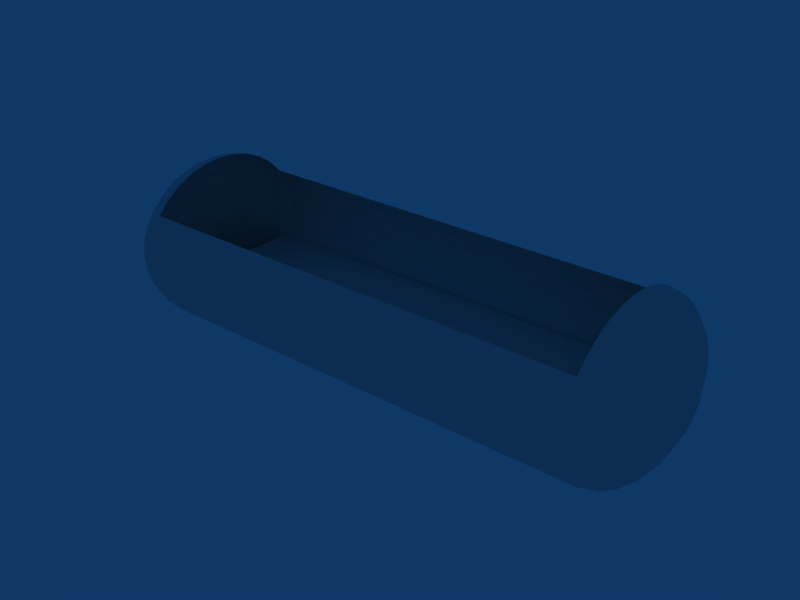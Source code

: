 # Source: BOATcanoe2.blend  (saved by Blender 2.43.0; exported with 4.5.12 LTS)
import bpy
from mathutils import Matrix  # noqa: F401  (used for matrix-valued properties, if any)

bpy.ops.wm.read_factory_settings(use_empty=True)
scene = bpy.context.scene
scene.name = 'Scene'

# ---- collections
col_collection_1 = bpy.data.collections.new('Collection 1'); scene.collection.children.link(col_collection_1)

# ---- world
world_world = bpy.data.worlds.new('World'); scene.world = world_world
world_world.color = (0.05656, 0.2208, 0.4)
world_world.use_sun_shadow = False
world_world.sun_shadow_jitter_overblur = 0.0
world_world.cycles.sampling_method = 'MANUAL'
world_world.cycles.sample_map_resolution = 256

# ---- meshes
me_plane = bpy.data.meshes.new('Plane')
me_plane.from_pydata([(1.0, 1.0, 0.0), (1.0, -1.0, 0.0), (-1.0, -1.0, 0.0), (-1.0, 1.0, 0.0)], [], [(0, 3, 2, 1)])
_uv = me_plane.uv_layers.new(name='UVTex')
_uv.uv.foreach_set('vector', [0.5027, 0.01831, 0.9786, 0.01831, 0.9786, 0.9879, 0.5027, 0.9879])
_ca = me_plane.color_attributes.new('Col', 'BYTE_COLOR', 'CORNER')
_ca.data.foreach_set('color', [1.0, 1.0, 1.0, 1.0, 1.0, 1.0, 1.0, 1.0, 1.0, 1.0, 1.0, 1.0, 1.0, 1.0, 1.0, 1.0])
me_plane.use_remesh_preserve_volume = False
me_plane.use_remesh_preserve_attributes = False
me_plane.use_mirror_vertex_groups = False
me_plane.update()
me_sphere = bpy.data.meshes.new('Sphere')
me_sphere.from_pydata([(0.3941, 4.613, 0.9808), (0.7731, 4.613, 0.9239), (0.3641, 4.688, -0.9808), (0.7143, 4.759, -0.9239), (1.037, 4.826, -0.8315), (1.32, 4.884, -0.7071), (1.552, 4.931, -0.5556), (1.724, 4.966, -0.3827), (1.831, 4.988, -0.1951), (1.867, 4.996, 5.96e-08), (1.831, 4.988, 0.1951), (1.724, 4.966, 0.3827), (1.552, 4.931, 0.5556), (1.32, 4.884, 0.7071), (1.037, 4.826, 0.8315), (0.7143, 4.759, 0.9239), (0.3641, 4.688, 0.9808), (0.2787, 4.751, 0.9808), (0.5467, 4.884, 0.9239), (0.7937, 5.006, 0.8315), (1.01, 5.113, 0.7071), (1.188, 5.201, 0.5556), (1.32, 5.266, 0.3827), (1.401, 5.306, 0.1951), (1.429, 5.32, 5.96e-08), (1.401, 5.306, -0.1951), (1.32, 5.266, -0.3827), (1.188, 5.201, -0.5556), (1.01, 5.113, -0.7071), (0.7937, 5.006, -0.8315), (0.5467, 4.884, -0.9239), (0.2787, 4.751, -0.9808), (-1.332e-06, 4.613, -1.0), (0.1508, 4.793, -0.9808), (0.2959, 4.966, -0.9239), (0.4295, 5.126, -0.8315), (0.5467, 5.266, -0.7071), (0.6428, 5.381, -0.5556), (0.7143, 5.466, -0.3827), (0.7583, 5.519, -0.1951), (0.7731, 5.537, 5.96e-08), (0.7583, 5.519, 0.1951), (0.7143, 5.466, 0.3827), (0.6428, 5.381, 0.5556), (0.5467, 5.266, 0.7071), (0.4295, 5.126, 0.8315), (0.2959, 4.966, 0.9239), (0.1508, 4.793, 0.9808), (-1.101e-06, 4.808, 0.9808), (-1.096e-06, 4.996, 0.9239), (-1.103e-06, 5.168, 0.8315), (-1.121e-06, 5.32, 0.7071), (-1.081e-06, 5.444, 0.5556), (-1.129e-06, 5.537, 0.3827), (-1.185e-06, 5.594, 0.1951), (-1.146e-06, 5.613, 5.96e-08), (-1.12e-06, 5.594, -0.1951), (-1.018e-06, 5.537, -0.3827), (-1.081e-06, 5.444, -0.5556), (-1.121e-06, 5.32, -0.7071), (-1.066e-06, 5.168, -0.8315), (-1.092e-06, 4.996, -0.9239), (-1.106e-06, 4.808, -0.9808), (-0.1508, 4.793, -0.9808), (-0.2959, 4.966, -0.9239), (-0.4295, 5.126, -0.8315), (-0.5467, 5.266, -0.7071), (-0.6428, 5.381, -0.5556), (-0.7143, 5.466, -0.3827), (-0.7583, 5.519, -0.1951), (-0.7731, 5.537, 5.96e-08), (-0.7583, 5.519, 0.1951), (-0.7143, 5.466, 0.3827), (-0.6428, 5.381, 0.5556), (-0.5467, 5.266, 0.7071), (-0.4295, 5.126, 0.8315), (-0.2959, 4.966, 0.9239), (-0.1508, 4.793, 0.9808), (-0.2787, 4.751, 0.9808), (-0.5467, 4.884, 0.9239), (-0.7937, 5.006, 0.8315), (-1.01, 5.113, 0.7071), (-1.188, 5.201, 0.5556), (-1.32, 5.266, 0.3827), (-1.401, 5.306, 0.1951), (-1.429, 5.32, 5.96e-08), (-1.401, 5.306, -0.1951), (-1.32, 5.266, -0.3827), (-1.188, 5.201, -0.5556), (-1.01, 5.113, -0.7071), (-0.7937, 5.006, -0.8315), (-0.5467, 4.884, -0.9239), (-0.2787, 4.751, -0.9808), (-0.3641, 4.688, -0.9808), (-0.7143, 4.759, -0.9239), (-1.037, 4.826, -0.8315), (-1.32, 4.884, -0.7071), (-1.552, 4.931, -0.5556), (-1.724, 4.966, -0.3827), (-1.831, 4.988, -0.1951), (-1.867, 4.996, 5.96e-08), (-1.831, 4.988, 0.1951), (-1.724, 4.966, 0.3827), (-1.552, 4.931, 0.5556), (-1.32, 4.884, 0.7071), (-1.037, 4.826, 0.8315), (-0.7143, 4.759, 0.9239), (-0.3641, 4.688, 0.9808), (-0.3941, 4.613, 0.9808), (-0.7731, 4.613, 0.9239), (-1.122, 4.613, 0.8315), (-1.429, 4.613, 0.7071), (-1.68, 4.613, 0.5556), (-1.867, 4.613, 0.3827), (-1.981, 4.613, 0.1951), (-2.02, 4.613, 5.96e-08), (-1.981, 4.613, -0.1951), (-1.867, 4.613, -0.3827), (-1.68, 4.613, -0.5556), (-1.429, 4.613, -0.7071), (-1.122, 4.613, -0.8315), (-0.7731, 4.613, -0.9239), (-0.3941, 4.613, -0.9808), (-1.08e-06, 4.613, 1.0), (1.122, 4.613, 0.8315), (1.429, 4.613, 0.7071), (1.68, 4.613, 0.5556), (1.867, 4.613, 0.3827), (1.981, 4.613, 0.1951), (2.02, 4.613, 5.96e-08), (1.981, 4.613, -0.1951), (1.867, 4.613, -0.3827), (1.68, 4.613, -0.5556), (1.429, 4.613, -0.7071), (1.122, 4.613, -0.8315), (0.7731, 4.613, -0.9239), (0.3941, 4.613, -0.9808), (0.3941, -4.585, -0.9808), (0.7731, -4.585, -0.9239), (1.122, -4.585, -0.8315), (1.429, -4.585, -0.7071), (1.68, -4.585, -0.5556), (1.867, -4.585, -0.3827), (1.981, -4.585, -0.1951), (2.02, -4.585, 2.367e-07), (1.981, -4.585, 0.1951), (1.867, -4.585, 0.3827), (1.68, -4.585, 0.5556), (1.429, -4.585, 0.7071), (1.122, -4.585, 0.8315), (0.3641, -4.66, 0.9808), (0.7143, -4.732, 0.9239), (1.037, -4.798, 0.8315), (1.32, -4.856, 0.7071), (1.552, -4.903, 0.5556), (1.724, -4.939, 0.3827), (1.831, -4.961, 0.1951), (1.867, -4.968, 2.367e-07), (1.831, -4.961, -0.1951), (1.724, -4.939, -0.3827), (1.552, -4.903, -0.5556), (1.32, -4.856, -0.7071), (1.037, -4.798, -0.8315), (0.7143, -4.732, -0.9239), (0.3641, -4.66, -0.9808), (0.2787, -4.723, -0.9808), (0.5467, -4.856, -0.9239), (0.7937, -4.978, -0.8315), (1.01, -5.085, -0.7071), (1.188, -5.173, -0.5556), (1.32, -5.239, -0.3827), (1.401, -5.279, -0.1951), (1.429, -5.292, 2.367e-07), (1.401, -5.279, 0.1951), (1.32, -5.239, 0.3827), (1.188, -5.173, 0.5556), (1.01, -5.085, 0.7071), (0.7937, -4.978, 0.8315), (0.5467, -4.856, 0.9239), (0.2787, -4.723, 0.9808), (0.1508, -4.766, 0.9808), (0.2959, -4.939, 0.9239), (0.4295, -5.099, 0.8315), (0.5467, -5.239, 0.7071), (0.6428, -5.353, 0.5556), (0.7143, -5.439, 0.3827), (0.7583, -5.491, 0.1951), (0.7731, -5.509, 2.367e-07), (0.7583, -5.491, -0.1951), (0.7143, -5.439, -0.3827), (0.6428, -5.353, -0.5556), (0.5467, -5.239, -0.7071), (0.4295, -5.099, -0.8315), (0.2959, -4.939, -0.9239), (0.1508, -4.766, -0.9808), (3.342e-06, -4.78, -0.9808), (3.321e-06, -4.968, -0.9239), (3.328e-06, -5.141, -0.8315), (3.438e-06, -5.292, -0.7071), (3.333e-06, -5.417, -0.5556), (3.335e-06, -5.509, -0.3827), (3.447e-06, -5.566, -0.1951), (3.427e-06, -5.585, 2.367e-07), (3.447e-06, -5.566, 0.1951), (3.447e-06, -5.509, 0.3827), (3.333e-06, -5.417, 0.5556), (3.438e-06, -5.292, 0.7071), (3.345e-06, -5.141, 0.8315), (3.404e-06, -4.968, 0.9239), (3.365e-06, -4.78, 0.9808), (-0.1508, -4.766, 0.9808), (-0.2959, -4.939, 0.9239), (-0.4295, -5.099, 0.8315), (-0.5467, -5.239, 0.7071), (-0.6428, -5.353, 0.5556), (-0.7143, -5.439, 0.3827), (-0.7583, -5.491, 0.1951), (-0.7731, -5.509, 2.367e-07), (-0.7583, -5.491, -0.1951), (-0.7143, -5.439, -0.3827), (-0.6428, -5.353, -0.5556), (-0.5467, -5.239, -0.7071), (-0.4295, -5.099, -0.8315), (-0.2959, -4.939, -0.9239), (-0.1508, -4.766, -0.9808), (-0.2787, -4.723, -0.9808), (-0.5467, -4.856, -0.9239), (-0.7937, -4.978, -0.8315), (-1.01, -5.085, -0.7071), (-1.188, -5.173, -0.5556), (-1.32, -5.239, -0.3827), (-1.401, -5.279, -0.1951), (-1.429, -5.292, 2.367e-07), (-1.401, -5.279, 0.1951), (-1.32, -5.239, 0.3827), (-1.188, -5.173, 0.5556), (-1.01, -5.085, 0.7071), (-0.7937, -4.978, 0.8315), (-0.5467, -4.856, 0.9239), (-0.2787, -4.723, 0.9808), (3.323e-06, -4.585, 1.0), (-0.3641, -4.66, 0.9808), (-0.7143, -4.732, 0.9239), (-1.037, -4.798, 0.8315), (-1.32, -4.856, 0.7071), (-1.552, -4.903, 0.5556), (-1.724, -4.939, 0.3827), (-1.831, -4.961, 0.1951), (-1.867, -4.968, 2.367e-07), (-1.831, -4.961, -0.1951), (-1.724, -4.939, -0.3827), (-1.552, -4.903, -0.5556), (-1.32, -4.856, -0.7071), (-1.037, -4.798, -0.8315), (-0.7143, -4.732, -0.9239), (-0.3641, -4.66, -0.9808), (-0.3941, -4.585, -0.9808), (-0.7731, -4.585, -0.9239), (-1.122, -4.585, -0.8315), (-1.429, -4.585, -0.7071), (-1.68, -4.585, -0.5556), (-1.867, -4.585, -0.3827), (-1.981, -4.585, -0.1951), (-2.02, -4.585, 2.367e-07), (-1.981, -4.585, 0.1951), (-1.867, -4.585, 0.3827), (-1.68, -4.585, 0.5556), (-1.429, -4.585, 0.7071), (-1.122, -4.585, 0.8315), (-0.7731, -4.585, 0.9239), (-0.3941, -4.585, 0.9808), (3.071e-06, -4.585, -1.0), (0.7731, -4.585, 0.9239), (0.3941, -4.585, 0.9808)], [], [(32, 2, 136), (136, 2, 3, 135), (135, 3, 4, 134), (134, 4, 5, 133), (133, 5, 6, 132), (132, 6, 7, 131), (131, 7, 8, 130), (130, 8, 9, 129), (129, 9, 10, 128), (128, 10, 11, 127), (127, 11, 12, 126), (126, 12, 13, 125), (125, 13, 14, 124), (124, 14, 15, 1), (16, 0, 1, 15), (0, 16, 123), (16, 17, 123), (15, 18, 17, 16), (14, 19, 18, 15), (13, 20, 19, 14), (12, 21, 20, 13), (11, 22, 21, 12), (10, 23, 22, 11), (9, 24, 23, 10), (8, 25, 24, 9), (7, 26, 25, 8), (6, 27, 26, 7), (5, 28, 27, 6), (4, 29, 28, 5), (3, 30, 29, 4), (2, 31, 30, 3), (32, 31, 2), (32, 33, 31), (31, 33, 34, 30), (30, 34, 35, 29), (29, 35, 36, 28), (28, 36, 37, 27), (27, 37, 38, 26), (26, 38, 39, 25), (25, 39, 40, 24), (24, 40, 41, 23), (23, 41, 42, 22), (22, 42, 43, 21), (21, 43, 44, 20), (20, 44, 45, 19), (19, 45, 46, 18), (18, 46, 47, 17), (17, 47, 123), (47, 48, 123), (46, 49, 48, 47), (45, 50, 49, 46), (44, 51, 50, 45), (43, 52, 51, 44), (42, 53, 52, 43), (41, 54, 53, 42), (40, 55, 54, 41), (39, 56, 55, 40), (38, 57, 56, 39), (37, 58, 57, 38), (36, 59, 58, 37), (35, 60, 59, 36), (34, 61, 60, 35), (33, 62, 61, 34), (32, 62, 33), (32, 63, 62), (62, 63, 64, 61), (61, 64, 65, 60), (60, 65, 66, 59), (59, 66, 67, 58), (58, 67, 68, 57), (57, 68, 69, 56), (56, 69, 70, 55), (55, 70, 71, 54), (54, 71, 72, 53), (53, 72, 73, 52), (52, 73, 74, 51), (51, 74, 75, 50), (50, 75, 76, 49), (49, 76, 77, 48), (48, 77, 123), (77, 78, 123), (76, 79, 78, 77), (75, 80, 79, 76), (74, 81, 80, 75), (73, 82, 81, 74), (72, 83, 82, 73), (71, 84, 83, 72), (70, 85, 84, 71), (69, 86, 85, 70), (68, 87, 86, 69), (67, 88, 87, 68), (66, 89, 88, 67), (65, 90, 89, 66), (64, 91, 90, 65), (63, 92, 91, 64), (32, 92, 63), (32, 93, 92), (92, 93, 94, 91), (91, 94, 95, 90), (90, 95, 96, 89), (89, 96, 97, 88), (88, 97, 98, 87), (87, 98, 99, 86), (86, 99, 100, 85), (85, 100, 101, 84), (84, 101, 102, 83), (83, 102, 103, 82), (82, 103, 104, 81), (81, 104, 105, 80), (80, 105, 106, 79), (79, 106, 107, 78), (78, 107, 123), (107, 108, 123), (106, 109, 108, 107), (105, 110, 109, 106), (104, 111, 110, 105), (103, 112, 111, 104), (102, 113, 112, 103), (101, 114, 113, 102), (100, 115, 114, 101), (99, 116, 115, 100), (98, 117, 116, 99), (97, 118, 117, 98), (96, 119, 118, 97), (95, 120, 119, 96), (94, 121, 120, 95), (93, 122, 121, 94), (32, 122, 93), (122, 32, 271, 256), (32, 136, 137, 271), (136, 135, 138, 137), (135, 134, 139, 138), (134, 133, 140, 139), (133, 132, 141, 140), (132, 131, 142, 141), (131, 130, 143, 142), (130, 129, 144, 143), (129, 128, 145, 144), (128, 127, 146, 145), (127, 126, 147, 146), (121, 122, 256, 257), (120, 121, 257, 258), (119, 120, 258, 259), (118, 119, 259, 260), (117, 118, 260, 261), (116, 117, 261, 262), (115, 116, 262, 263), (114, 115, 263, 264), (113, 114, 264, 265), (112, 113, 265, 266), (271, 255, 256), (256, 255, 254, 257), (257, 254, 253, 258), (258, 253, 252, 259), (259, 252, 251, 260), (260, 251, 250, 261), (261, 250, 249, 262), (262, 249, 248, 263), (263, 248, 247, 264), (264, 247, 246, 265), (265, 246, 245, 266), (266, 245, 244, 267), (267, 244, 243, 268), (268, 243, 242, 269), (269, 242, 241, 270), (270, 241, 240), (241, 239, 240), (242, 238, 239, 241), (243, 237, 238, 242), (244, 236, 237, 243), (245, 235, 236, 244), (246, 234, 235, 245), (247, 233, 234, 246), (248, 232, 233, 247), (249, 231, 232, 248), (250, 230, 231, 249), (251, 229, 230, 250), (252, 228, 229, 251), (253, 227, 228, 252), (254, 226, 227, 253), (255, 225, 226, 254), (271, 225, 255), (271, 224, 225), (225, 224, 223, 226), (226, 223, 222, 227), (227, 222, 221, 228), (228, 221, 220, 229), (229, 220, 219, 230), (230, 219, 218, 231), (231, 218, 217, 232), (232, 217, 216, 233), (233, 216, 215, 234), (234, 215, 214, 235), (235, 214, 213, 236), (236, 213, 212, 237), (237, 212, 211, 238), (238, 211, 210, 239), (239, 210, 240), (210, 209, 240), (211, 208, 209, 210), (212, 207, 208, 211), (213, 206, 207, 212), (214, 205, 206, 213), (215, 204, 205, 214), (216, 203, 204, 215), (217, 202, 203, 216), (218, 201, 202, 217), (219, 200, 201, 218), (220, 199, 200, 219), (221, 198, 199, 220), (222, 197, 198, 221), (223, 196, 197, 222), (224, 195, 196, 223), (271, 195, 224), (271, 194, 195), (195, 194, 193, 196), (196, 193, 192, 197), (197, 192, 191, 198), (198, 191, 190, 199), (199, 190, 189, 200), (200, 189, 188, 201), (201, 188, 187, 202), (202, 187, 186, 203), (203, 186, 185, 204), (204, 185, 184, 205), (205, 184, 183, 206), (206, 183, 182, 207), (207, 182, 181, 208), (208, 181, 180, 209), (209, 180, 240), (180, 179, 240), (181, 178, 179, 180), (182, 177, 178, 181), (183, 176, 177, 182), (184, 175, 176, 183), (185, 174, 175, 184), (186, 173, 174, 185), (187, 172, 173, 186), (188, 171, 172, 187), (189, 170, 171, 188), (190, 169, 170, 189), (191, 168, 169, 190), (192, 167, 168, 191), (193, 166, 167, 192), (194, 165, 166, 193), (271, 165, 194), (271, 164, 165), (165, 164, 163, 166), (166, 163, 162, 167), (167, 162, 161, 168), (168, 161, 160, 169), (169, 160, 159, 170), (170, 159, 158, 171), (171, 158, 157, 172), (172, 157, 156, 173), (173, 156, 155, 174), (174, 155, 154, 175), (175, 154, 153, 176), (176, 153, 152, 177), (177, 152, 151, 178), (178, 151, 150, 179), (179, 150, 240), (150, 273, 240), (151, 272, 273, 150), (152, 149, 272, 151), (153, 148, 149, 152), (154, 147, 148, 153), (155, 146, 147, 154), (156, 145, 146, 155), (157, 144, 145, 156), (158, 143, 144, 157), (159, 142, 143, 158), (160, 141, 142, 159), (161, 140, 141, 160), (162, 139, 140, 161), (163, 138, 139, 162), (164, 137, 138, 163), (271, 137, 164)])
_uv = me_sphere.uv_layers.new(name='UVTex')
_uv.uv.foreach_set('vector', [0.5, 0.8226, 0.5924, 0.7963, 0.6027, 0.8147, 0.6027, 0.8147, 0.5924, 0.7963, 0.6783, 0.7611, 0.7036, 0.7945, 0.7036, 0.7945, 0.6783, 0.7611, 0.7525, 0.7161, 0.797, 0.7579, 0.797, 0.7579, 0.7525, 0.7161, 0.8113, 0.6656, 0.8755, 0.7075, 0.8755, 0.7075, 0.8113, 0.6656, 0.8539, 0.6145, 0.9346, 0.6492, 0.9346, 0.6492, 0.8539, 0.6145, 0.8816, 0.5663, 0.9733, 0.5894, 0.9733, 0.5894, 0.8816, 0.5663, 0.897, 0.5217, 0.9941, 0.5327, 0.9941, 0.5327, 0.897, 0.5217, 0.9022, 0.4796, 1.0, 0.4796, 1.0, 0.4796, 0.9022, 0.4796, 0.8969, 0.4375, 0.9941, 0.4265, 0.9941, 0.4265, 0.8969, 0.4375, 0.8816, 0.393, 0.9733, 0.3698, 0.9733, 0.3698, 0.8816, 0.393, 0.8538, 0.3447, 0.9345, 0.3101, 0.9345, 0.3101, 0.8538, 0.3447, 0.8113, 0.2937, 0.8755, 0.2518, 0.8755, 0.2518, 0.8113, 0.2937, 0.7525, 0.2432, 0.797, 0.2014, 0.797, 0.2014, 0.7525, 0.2432, 0.6783, 0.1982, 0.7036, 0.1648, 0.5924, 0.163, 0.6027, 0.1446, 0.7036, 0.1648, 0.6783, 0.1982, 0.6027, 0.1446, 0.5924, 0.163, 0.5, 0.1367, 0.5924, 0.163, 0.5692, 0.1768, 0.5, 0.1367, 0.6783, 0.1982, 0.631, 0.2199, 0.5692, 0.1768, 0.5924, 0.163, 0.7525, 0.2432, 0.6827, 0.2655, 0.631, 0.2199, 0.6783, 0.1982, 0.8113, 0.2937, 0.7237, 0.3115, 0.6827, 0.2655, 0.7525, 0.2432, 0.8538, 0.3447, 0.7541, 0.3563, 0.7237, 0.3115, 0.8113, 0.2937, 0.8816, 0.393, 0.7748, 0.3991, 0.7541, 0.3563, 0.8538, 0.3447, 0.8969, 0.4375, 0.7868, 0.4399, 0.7748, 0.3991, 0.8816, 0.393, 0.9022, 0.4796, 0.7908, 0.4796, 0.7868, 0.4399, 0.8969, 0.4375, 0.897, 0.5217, 0.7868, 0.5194, 0.7908, 0.4796, 0.9022, 0.4796, 0.8816, 0.5663, 0.7748, 0.5602, 0.7868, 0.5194, 0.897, 0.5217, 0.8539, 0.6145, 0.7541, 0.603, 0.7748, 0.5602, 0.8816, 0.5663, 0.8113, 0.6656, 0.7237, 0.6478, 0.7541, 0.603, 0.8539, 0.6145, 0.7525, 0.7161, 0.6827, 0.6938, 0.7237, 0.6478, 0.8113, 0.6656, 0.6783, 0.7611, 0.631, 0.7394, 0.6827, 0.6938, 0.7525, 0.7161, 0.5924, 0.7963, 0.5692, 0.7825, 0.631, 0.7394, 0.6783, 0.7611, 0.5, 0.8226, 0.5692, 0.7825, 0.5924, 0.7963, 0.5, 0.8226, 0.5369, 0.7741, 0.5692, 0.7825, 0.5692, 0.7825, 0.5369, 0.7741, 0.5691, 0.7281, 0.631, 0.7394, 0.631, 0.7394, 0.5691, 0.7281, 0.5958, 0.6837, 0.6827, 0.6938, 0.6827, 0.6938, 0.5958, 0.6837, 0.6172, 0.6406, 0.7237, 0.6478, 0.7237, 0.6478, 0.6172, 0.6406, 0.6334, 0.5989, 0.7541, 0.603, 0.7541, 0.603, 0.6334, 0.5989, 0.6447, 0.5583, 0.7748, 0.5602, 0.7748, 0.5602, 0.6447, 0.5583, 0.6514, 0.5187, 0.7868, 0.5194, 0.7868, 0.5194, 0.6514, 0.5187, 0.6537, 0.4796, 0.7908, 0.4796, 0.7908, 0.4796, 0.6537, 0.4796, 0.6514, 0.4405, 0.7868, 0.4399, 0.7868, 0.4399, 0.6514, 0.4405, 0.6447, 0.4009, 0.7748, 0.3991, 0.7748, 0.3991, 0.6447, 0.4009, 0.6334, 0.3604, 0.7541, 0.3563, 0.7541, 0.3563, 0.6334, 0.3604, 0.6172, 0.3186, 0.7237, 0.3115, 0.7237, 0.3115, 0.6172, 0.3186, 0.5958, 0.2756, 0.6827, 0.2655, 0.6827, 0.2655, 0.5958, 0.2756, 0.569, 0.2312, 0.631, 0.2199, 0.631, 0.2199, 0.569, 0.2312, 0.5369, 0.1852, 0.5692, 0.1768, 0.5692, 0.1768, 0.5369, 0.1852, 0.5, 0.1367, 0.5369, 0.1852, 0.5, 0.1879, 0.5, 0.1367, 0.569, 0.2312, 0.5, 0.2347, 0.5, 0.1879, 0.5369, 0.1852, 0.5958, 0.2756, 0.5, 0.2787, 0.5, 0.2347, 0.569, 0.2312, 0.6172, 0.3186, 0.5, 0.3208, 0.5, 0.2787, 0.5958, 0.2756, 0.6334, 0.3604, 0.5, 0.3616, 0.5, 0.3208, 0.6172, 0.3186, 0.6447, 0.4009, 0.5, 0.4014, 0.5, 0.3616, 0.6334, 0.3604, 0.6514, 0.4405, 0.5, 0.4406, 0.5, 0.4014, 0.6447, 0.4009, 0.6537, 0.4796, 0.5, 0.4796, 0.5, 0.4406, 0.6514, 0.4405, 0.6514, 0.5187, 0.5, 0.5186, 0.5, 0.4796, 0.6537, 0.4796, 0.6447, 0.5583, 0.5, 0.5579, 0.5, 0.5186, 0.6514, 0.5187, 0.6334, 0.5989, 0.5, 0.5977, 0.5, 0.5579, 0.6447, 0.5583, 0.6172, 0.6406, 0.5, 0.6385, 0.5, 0.5977, 0.6334, 0.5989, 0.5958, 0.6837, 0.5, 0.6806, 0.5, 0.6385, 0.6172, 0.6406, 0.5691, 0.7281, 0.5, 0.7246, 0.5, 0.6806, 0.5958, 0.6837, 0.5369, 0.7741, 0.5, 0.7714, 0.5, 0.7246, 0.5691, 0.7281, 0.5, 0.8226, 0.5, 0.7714, 0.5369, 0.7741, 0.5, 0.8226, 0.4631, 0.7741, 0.5, 0.7714, 0.5, 0.7714, 0.4631, 0.7741, 0.4309, 0.7281, 0.5, 0.7246, 0.5, 0.7246, 0.4309, 0.7281, 0.4042, 0.6837, 0.5, 0.6806, 0.5, 0.6806, 0.4042, 0.6837, 0.3828, 0.6406, 0.5, 0.6385, 0.5, 0.6385, 0.3828, 0.6406, 0.3666, 0.5989, 0.5, 0.5977, 0.5, 0.5977, 0.3666, 0.5989, 0.3552, 0.5583, 0.5, 0.5579, 0.5, 0.5579, 0.3552, 0.5583, 0.3486, 0.5187, 0.5, 0.5186, 0.5, 0.5186, 0.3486, 0.5187, 0.3463, 0.4796, 0.5, 0.4796, 0.5, 0.4796, 0.3463, 0.4796, 0.3486, 0.4405, 0.5, 0.4406, 0.5, 0.4406, 0.3486, 0.4405, 0.3552, 0.4009, 0.5, 0.4014, 0.5, 0.4014, 0.3552, 0.4009, 0.3666, 0.3604, 0.5, 0.3616, 0.5, 0.3616, 0.3666, 0.3604, 0.3828, 0.3186, 0.5, 0.3208, 0.5, 0.3208, 0.3828, 0.3186, 0.4042, 0.2756, 0.5, 0.2787, 0.5, 0.2787, 0.4042, 0.2756, 0.4309, 0.2312, 0.5, 0.2347, 0.5, 0.2347, 0.4309, 0.2312, 0.4631, 0.1852, 0.5, 0.1879, 0.5, 0.1879, 0.4631, 0.1852, 0.5, 0.1367, 0.4631, 0.1852, 0.4307, 0.1768, 0.5, 0.1367, 0.4309, 0.2312, 0.369, 0.2199, 0.4307, 0.1768, 0.4631, 0.1852, 0.4042, 0.2756, 0.3173, 0.2655, 0.369, 0.2199, 0.4309, 0.2312, 0.3828, 0.3186, 0.2763, 0.3115, 0.3173, 0.2655, 0.4042, 0.2756, 0.3666, 0.3604, 0.2459, 0.3563, 0.2763, 0.3115, 0.3828, 0.3186, 0.3552, 0.4009, 0.2252, 0.3991, 0.2459, 0.3563, 0.3666, 0.3604, 0.3486, 0.4405, 0.2132, 0.4399, 0.2252, 0.3991, 0.3552, 0.4009, 0.3463, 0.4796, 0.2092, 0.4796, 0.2132, 0.4399, 0.3486, 0.4405, 0.3486, 0.5187, 0.2132, 0.5194, 0.2092, 0.4796, 0.3463, 0.4796, 0.3552, 0.5583, 0.2252, 0.5602, 0.2132, 0.5194, 0.3486, 0.5187, 0.3666, 0.5989, 0.2459, 0.603, 0.2252, 0.5602, 0.3552, 0.5583, 0.3828, 0.6406, 0.2763, 0.6478, 0.2459, 0.603, 0.3666, 0.5989, 0.4042, 0.6837, 0.3172, 0.6938, 0.2763, 0.6478, 0.3828, 0.6406, 0.4309, 0.7281, 0.369, 0.7394, 0.3172, 0.6938, 0.4042, 0.6837, 0.4631, 0.7741, 0.4307, 0.7825, 0.369, 0.7394, 0.4309, 0.7281, 0.5, 0.8226, 0.4307, 0.7825, 0.4631, 0.7741, 0.5, 0.8226, 0.4076, 0.7963, 0.4307, 0.7825, 0.4307, 0.7825, 0.4076, 0.7963, 0.3217, 0.7611, 0.369, 0.7394, 0.369, 0.7394, 0.3217, 0.7611, 0.2475, 0.7161, 0.3172, 0.6938, 0.3172, 0.6938, 0.2475, 0.7161, 0.1886, 0.6656, 0.2763, 0.6478, 0.2763, 0.6478, 0.1886, 0.6656, 0.1461, 0.6145, 0.2459, 0.603, 0.2459, 0.603, 0.1461, 0.6145, 0.1184, 0.5663, 0.2252, 0.5602, 0.2252, 0.5602, 0.1184, 0.5663, 0.103, 0.5217, 0.2132, 0.5194, 0.2132, 0.5194, 0.103, 0.5217, 0.09776, 0.4796, 0.2092, 0.4796, 0.2092, 0.4796, 0.09776, 0.4796, 0.103, 0.4375, 0.2132, 0.4399, 0.2132, 0.4399, 0.103, 0.4375, 0.1184, 0.393, 0.2252, 0.3991, 0.2252, 0.3991, 0.1184, 0.393, 0.1461, 0.3447, 0.2459, 0.3563, 0.2459, 0.3563, 0.1461, 0.3447, 0.1887, 0.2937, 0.2763, 0.3115, 0.2763, 0.3115, 0.1887, 0.2937, 0.2475, 0.2432, 0.3173, 0.2655, 0.3173, 0.2655, 0.2475, 0.2432, 0.3217, 0.1982, 0.369, 0.2199, 0.369, 0.2199, 0.3217, 0.1982, 0.4076, 0.163, 0.4307, 0.1768, 0.4307, 0.1768, 0.4076, 0.163, 0.5, 0.1367, 0.4076, 0.163, 0.3973, 0.1446, 0.5, 0.1367, 0.3217, 0.1982, 0.2964, 0.1648, 0.3973, 0.1446, 0.4076, 0.163, 0.2475, 0.2432, 0.203, 0.2014, 0.2964, 0.1648, 0.3217, 0.1982, 0.1887, 0.2937, 0.1245, 0.2518, 0.203, 0.2014, 0.2475, 0.2432, 0.1461, 0.3447, 0.06547, 0.3101, 0.1245, 0.2518, 0.1887, 0.2937, 0.1184, 0.393, 0.02671, 0.3698, 0.06547, 0.3101, 0.1461, 0.3447, 0.103, 0.4375, 0.005905, 0.4265, 0.02671, 0.3698, 0.1184, 0.393, 0.09776, 0.4796, 0.0, 0.4796, 0.005905, 0.4265, 0.103, 0.4375, 0.103, 0.5217, 0.005889, 0.5327, 0.0, 0.4796, 0.09776, 0.4796, 0.1184, 0.5663, 0.02668, 0.5894, 0.005889, 0.5327, 0.103, 0.5217, 0.1461, 0.6145, 0.06543, 0.6492, 0.02668, 0.5894, 0.1184, 0.5663, 0.1886, 0.6656, 0.1244, 0.7075, 0.06543, 0.6492, 0.1461, 0.6145, 0.2475, 0.7161, 0.203, 0.7579, 0.1244, 0.7075, 0.1886, 0.6656, 0.3217, 0.7611, 0.2964, 0.7945, 0.203, 0.7579, 0.2475, 0.7161, 0.4076, 0.7963, 0.3973, 0.8147, 0.2964, 0.7945, 0.3217, 0.7611, 0.5, 0.8226, 0.3973, 0.8147, 0.4076, 0.7963, 0.4563, 0.0718, 0.5015, 0.08147, 0.5015, 0.9317, 0.4563, 0.9221, 0.5015, 0.08147, 0.547, 0.07497, 0.5469, 0.9252, 0.5015, 0.9317, 0.547, 0.07497, 0.5924, 0.06843, 0.5924, 0.9187, 0.5469, 0.9252, 0.5924, 0.06843, 0.6379, 0.0618, 0.6379, 0.9121, 0.5924, 0.9187, 0.6379, 0.0618, 0.6834, 0.05507, 0.6834, 0.9054, 0.6379, 0.9121, 0.6834, 0.05507, 0.7289, 0.04822, 0.7289, 0.8985, 0.6834, 0.9054, 0.7289, 0.04822, 0.7743, 0.04127, 0.7743, 0.8916, 0.7289, 0.8985, 0.7743, 0.04127, 0.8198, 0.03424, 0.8198, 0.8845, 0.7743, 0.8916, 0.8198, 0.03424, 0.8653, 0.02716, 0.8653, 0.8775, 0.8198, 0.8845, 0.8653, 0.02716, 0.9107, 0.02008, 0.9107, 0.8704, 0.8653, 0.8775, 0.9107, 0.02008, 0.9562, 0.01304, 0.9562, 0.8634, 0.9107, 0.8704, 0.9562, 0.01304, 1.002, 0.006092, 1.002, 0.8564, 0.9562, 0.8634, 0.4108, 0.07834, 0.4563, 0.0718, 0.4563, 0.9221, 0.4108, 0.9286, 0.3654, 0.08496, 0.4108, 0.07834, 0.4108, 0.9286, 0.3653, 0.9352, 0.3199, 0.09169, 0.3654, 0.08496, 0.3653, 0.9352, 0.3199, 0.942, 0.2744, 0.09854, 0.3199, 0.09169, 0.3199, 0.942, 0.2744, 0.9488, 0.2289, 0.1055, 0.2744, 0.09854, 0.2744, 0.9488, 0.2289, 0.9557, 0.1835, 0.1125, 0.2289, 0.1055, 0.2289, 0.9557, 0.1835, 0.9628, 0.138, 0.1196, 0.1835, 0.1125, 0.1835, 0.9628, 0.138, 0.9699, 0.09257, 0.1267, 0.138, 0.1196, 0.138, 0.9699, 0.09256, 0.9769, 0.04711, 0.1337, 0.09257, 0.1267, 0.09256, 0.9769, 0.0471, 0.984, 0.001647, 0.1406, 0.04711, 0.1337, 0.0471, 0.984, 0.001641, 0.9909, 0.5, 0.1375, 0.4076, 0.1637, 0.3973, 0.1454, 0.3973, 0.1454, 0.4076, 0.1637, 0.3217, 0.199, 0.2964, 0.1656, 0.2964, 0.1656, 0.3217, 0.199, 0.2475, 0.244, 0.203, 0.2022, 0.203, 0.2022, 0.2475, 0.244, 0.1887, 0.2945, 0.1245, 0.2526, 0.1245, 0.2526, 0.1887, 0.2945, 0.1461, 0.3456, 0.06544, 0.3109, 0.06544, 0.3109, 0.1461, 0.3456, 0.1184, 0.3938, 0.02668, 0.3707, 0.02668, 0.3707, 0.1184, 0.3938, 0.103, 0.4384, 0.005888, 0.4274, 0.005888, 0.4274, 0.103, 0.4384, 0.09776, 0.4805, 0.0, 0.4805, 0.0, 0.4805, 0.09776, 0.4805, 0.1031, 0.5226, 0.005909, 0.5336, 0.005909, 0.5336, 0.1031, 0.5226, 0.1185, 0.5671, 0.02672, 0.5903, 0.02672, 0.5903, 0.1185, 0.5671, 0.1462, 0.6154, 0.06549, 0.65, 0.06549, 0.65, 0.1462, 0.6154, 0.1887, 0.6664, 0.1245, 0.7083, 0.1245, 0.7083, 0.1887, 0.6664, 0.2475, 0.7169, 0.203, 0.7587, 0.203, 0.7587, 0.2475, 0.7169, 0.3217, 0.7619, 0.2964, 0.7953, 0.2964, 0.7953, 0.3217, 0.7619, 0.4076, 0.7971, 0.3973, 0.8155, 0.3973, 0.8155, 0.4076, 0.7971, 0.5, 0.8234, 0.4076, 0.7971, 0.4308, 0.7832, 0.5, 0.8234, 0.3217, 0.7619, 0.369, 0.7402, 0.4308, 0.7832, 0.4076, 0.7971, 0.2475, 0.7169, 0.3173, 0.6946, 0.369, 0.7402, 0.3217, 0.7619, 0.1887, 0.6664, 0.2763, 0.6486, 0.3173, 0.6946, 0.2475, 0.7169, 0.1462, 0.6154, 0.2459, 0.6038, 0.2763, 0.6486, 0.1887, 0.6664, 0.1185, 0.5671, 0.2252, 0.561, 0.2459, 0.6038, 0.1462, 0.6154, 0.1031, 0.5226, 0.2132, 0.5202, 0.2252, 0.561, 0.1185, 0.5671, 0.09776, 0.4805, 0.2092, 0.4805, 0.2132, 0.5202, 0.1031, 0.5226, 0.103, 0.4384, 0.2132, 0.4407, 0.2092, 0.4805, 0.09776, 0.4805, 0.1184, 0.3938, 0.2252, 0.3999, 0.2132, 0.4407, 0.103, 0.4384, 0.1461, 0.3456, 0.2459, 0.3571, 0.2252, 0.3999, 0.1184, 0.3938, 0.1887, 0.2945, 0.2763, 0.3123, 0.2459, 0.3571, 0.1461, 0.3456, 0.2475, 0.244, 0.3172, 0.2663, 0.2763, 0.3123, 0.1887, 0.2945, 0.3217, 0.199, 0.369, 0.2207, 0.3172, 0.2663, 0.2475, 0.244, 0.4076, 0.1637, 0.4308, 0.1776, 0.369, 0.2207, 0.3217, 0.199, 0.5, 0.1375, 0.4308, 0.1776, 0.4076, 0.1637, 0.5, 0.1375, 0.4631, 0.186, 0.4308, 0.1776, 0.4308, 0.1776, 0.4631, 0.186, 0.4309, 0.232, 0.369, 0.2207, 0.369, 0.2207, 0.4309, 0.232, 0.4042, 0.2764, 0.3172, 0.2663, 0.3172, 0.2663, 0.4042, 0.2764, 0.3828, 0.3195, 0.2763, 0.3123, 0.2763, 0.3123, 0.3828, 0.3195, 0.3666, 0.3612, 0.2459, 0.3571, 0.2459, 0.3571, 0.3666, 0.3612, 0.3553, 0.4017, 0.2252, 0.3999, 0.2252, 0.3999, 0.3553, 0.4017, 0.3486, 0.4414, 0.2132, 0.4407, 0.2132, 0.4407, 0.3486, 0.4414, 0.3463, 0.4805, 0.2092, 0.4805, 0.2092, 0.4805, 0.3463, 0.4805, 0.3486, 0.5196, 0.2132, 0.5202, 0.2132, 0.5202, 0.3486, 0.5196, 0.3553, 0.5592, 0.2252, 0.561, 0.2252, 0.561, 0.3553, 0.5592, 0.3666, 0.5997, 0.2459, 0.6038, 0.2459, 0.6038, 0.3666, 0.5997, 0.3828, 0.6414, 0.2763, 0.6486, 0.2763, 0.6486, 0.3828, 0.6414, 0.4042, 0.6845, 0.3173, 0.6946, 0.3173, 0.6946, 0.4042, 0.6845, 0.4309, 0.7289, 0.369, 0.7402, 0.369, 0.7402, 0.4309, 0.7289, 0.4631, 0.7749, 0.4308, 0.7832, 0.4308, 0.7832, 0.4631, 0.7749, 0.5, 0.8234, 0.4631, 0.7749, 0.5, 0.7721, 0.5, 0.8234, 0.4309, 0.7289, 0.5, 0.7254, 0.5, 0.7721, 0.4631, 0.7749, 0.4042, 0.6845, 0.5, 0.6814, 0.5, 0.7254, 0.4309, 0.7289, 0.3828, 0.6414, 0.5, 0.6393, 0.5, 0.6814, 0.4042, 0.6845, 0.3666, 0.5997, 0.5, 0.5985, 0.5, 0.6393, 0.3828, 0.6414, 0.3553, 0.5592, 0.5, 0.5587, 0.5, 0.5985, 0.3666, 0.5997, 0.3486, 0.5196, 0.5, 0.5195, 0.5, 0.5587, 0.3553, 0.5592, 0.3463, 0.4805, 0.5, 0.4805, 0.5, 0.5195, 0.3486, 0.5196, 0.3486, 0.4414, 0.5, 0.4414, 0.5, 0.4805, 0.3463, 0.4805, 0.3553, 0.4017, 0.5, 0.4022, 0.5, 0.4414, 0.3486, 0.4414, 0.3666, 0.3612, 0.5, 0.3624, 0.5, 0.4022, 0.3553, 0.4017, 0.3828, 0.3195, 0.5, 0.3216, 0.5, 0.3624, 0.3666, 0.3612, 0.4042, 0.2764, 0.5, 0.2795, 0.5, 0.3216, 0.3828, 0.3195, 0.4309, 0.232, 0.5, 0.2355, 0.5, 0.2795, 0.4042, 0.2764, 0.4631, 0.186, 0.5, 0.1887, 0.5, 0.2355, 0.4309, 0.232, 0.5, 0.1375, 0.5, 0.1887, 0.4631, 0.186, 0.5, 0.1375, 0.5369, 0.186, 0.5, 0.1887, 0.5, 0.1887, 0.5369, 0.186, 0.5691, 0.232, 0.5, 0.2355, 0.5, 0.2355, 0.5691, 0.232, 0.5958, 0.2764, 0.5, 0.2795, 0.5, 0.2795, 0.5958, 0.2764, 0.6172, 0.3195, 0.5, 0.3216, 0.5, 0.3216, 0.6172, 0.3195, 0.6334, 0.3612, 0.5, 0.3624, 0.5, 0.3624, 0.6334, 0.3612, 0.6448, 0.4017, 0.5, 0.4022, 0.5, 0.4022, 0.6448, 0.4017, 0.6514, 0.4414, 0.5, 0.4414, 0.5, 0.4414, 0.6514, 0.4414, 0.6537, 0.4805, 0.5, 0.4805, 0.5, 0.4805, 0.6537, 0.4805, 0.6514, 0.5196, 0.5, 0.5195, 0.5, 0.5195, 0.6514, 0.5196, 0.6447, 0.5592, 0.5, 0.5587, 0.5, 0.5587, 0.6447, 0.5592, 0.6334, 0.5997, 0.5, 0.5985, 0.5, 0.5985, 0.6334, 0.5997, 0.6172, 0.6414, 0.5, 0.6393, 0.5, 0.6393, 0.6172, 0.6414, 0.5958, 0.6845, 0.5, 0.6814, 0.5, 0.6814, 0.5958, 0.6845, 0.5691, 0.7289, 0.5, 0.7254, 0.5, 0.7254, 0.5691, 0.7289, 0.5369, 0.7749, 0.5, 0.7721, 0.5, 0.7721, 0.5369, 0.7749, 0.5, 0.8234, 0.5369, 0.7749, 0.5692, 0.7832, 0.5, 0.8234, 0.5691, 0.7289, 0.631, 0.7402, 0.5692, 0.7832, 0.5369, 0.7749, 0.5958, 0.6845, 0.6827, 0.6946, 0.631, 0.7402, 0.5691, 0.7289, 0.6172, 0.6414, 0.7237, 0.6486, 0.6827, 0.6946, 0.5958, 0.6845, 0.6334, 0.5997, 0.7541, 0.6038, 0.7237, 0.6486, 0.6172, 0.6414, 0.6447, 0.5592, 0.7748, 0.561, 0.7541, 0.6038, 0.6334, 0.5997, 0.6514, 0.5196, 0.7868, 0.5202, 0.7748, 0.561, 0.6447, 0.5592, 0.6537, 0.4805, 0.7908, 0.4805, 0.7868, 0.5202, 0.6514, 0.5196, 0.6514, 0.4414, 0.7868, 0.4407, 0.7908, 0.4805, 0.6537, 0.4805, 0.6448, 0.4017, 0.7748, 0.3999, 0.7868, 0.4407, 0.6514, 0.4414, 0.6334, 0.3612, 0.7541, 0.3571, 0.7748, 0.3999, 0.6448, 0.4017, 0.6172, 0.3195, 0.7237, 0.3123, 0.7541, 0.3571, 0.6334, 0.3612, 0.5958, 0.2764, 0.6828, 0.2663, 0.7237, 0.3123, 0.6172, 0.3195, 0.5691, 0.232, 0.631, 0.2207, 0.6828, 0.2663, 0.5958, 0.2764, 0.5369, 0.186, 0.5693, 0.1776, 0.631, 0.2207, 0.5691, 0.232, 0.5, 0.1375, 0.5693, 0.1776, 0.5369, 0.186, 0.5, 0.1375, 0.5924, 0.1637, 0.5693, 0.1776, 0.5693, 0.1776, 0.5924, 0.1637, 0.6783, 0.199, 0.631, 0.2207, 0.631, 0.2207, 0.6783, 0.199, 0.7525, 0.244, 0.6828, 0.2663, 0.6828, 0.2663, 0.7525, 0.244, 0.8114, 0.2945, 0.7237, 0.3123, 0.7237, 0.3123, 0.8114, 0.2945, 0.8539, 0.3456, 0.7541, 0.3571, 0.7541, 0.3571, 0.8539, 0.3456, 0.8816, 0.3938, 0.7748, 0.3999, 0.7748, 0.3999, 0.8816, 0.3938, 0.897, 0.4384, 0.7868, 0.4407, 0.7868, 0.4407, 0.897, 0.4384, 0.9022, 0.4805, 0.7908, 0.4805, 0.7908, 0.4805, 0.9022, 0.4805, 0.8969, 0.5226, 0.7868, 0.5202, 0.7868, 0.5202, 0.8969, 0.5226, 0.8816, 0.5671, 0.7748, 0.561, 0.7748, 0.561, 0.8816, 0.5671, 0.8538, 0.6154, 0.7541, 0.6038, 0.7541, 0.6038, 0.8538, 0.6154, 0.8113, 0.6664, 0.7237, 0.6486, 0.7237, 0.6486, 0.8113, 0.6664, 0.7525, 0.7169, 0.6827, 0.6946, 0.6827, 0.6946, 0.7525, 0.7169, 0.6783, 0.7619, 0.631, 0.7402, 0.631, 0.7402, 0.6783, 0.7619, 0.5924, 0.7971, 0.5692, 0.7832, 0.5692, 0.7832, 0.5924, 0.7971, 0.5, 0.8234, 0.5924, 0.7971, 0.6027, 0.8155, 0.5, 0.8234, 0.6783, 0.7619, 0.7036, 0.7953, 0.6027, 0.8155, 0.5924, 0.7971, 0.7525, 0.7169, 0.797, 0.7587, 0.7036, 0.7953, 0.6783, 0.7619, 0.8113, 0.6664, 0.8755, 0.7083, 0.797, 0.7587, 0.7525, 0.7169, 0.8538, 0.6154, 0.9345, 0.65, 0.8755, 0.7083, 0.8113, 0.6664, 0.8816, 0.5671, 0.9733, 0.5903, 0.9345, 0.65, 0.8538, 0.6154, 0.8969, 0.5226, 0.9941, 0.5336, 0.9733, 0.5903, 0.8816, 0.5671, 0.9022, 0.4805, 1.0, 0.4805, 0.9941, 0.5336, 0.8969, 0.5226, 0.897, 0.4384, 0.9941, 0.4274, 1.0, 0.4805, 0.9022, 0.4805, 0.8816, 0.3938, 0.9733, 0.3707, 0.9941, 0.4274, 0.897, 0.4384, 0.8539, 0.3456, 0.9346, 0.3109, 0.9733, 0.3707, 0.8816, 0.3938, 0.8114, 0.2945, 0.8756, 0.2526, 0.9346, 0.3109, 0.8539, 0.3456, 0.7525, 0.244, 0.797, 0.2022, 0.8756, 0.2526, 0.8114, 0.2945, 0.6783, 0.199, 0.7036, 0.1656, 0.797, 0.2022, 0.7525, 0.244, 0.5924, 0.1637, 0.6027, 0.1454, 0.7036, 0.1656, 0.6783, 0.199, 0.5, 0.1375, 0.6027, 0.1454, 0.5924, 0.1637])
_ca = me_sphere.color_attributes.new('Col', 'BYTE_COLOR', 'CORNER')
_ca.data.foreach_set('color', [1.0, 1.0, 1.0, 1.0, 1.0, 1.0, 1.0, 1.0, 1.0, 1.0, 1.0, 1.0, 1.0, 1.0, 1.0, 1.0, 1.0, 1.0, 1.0, 1.0, 1.0, 1.0, 1.0, 1.0, 1.0, 1.0, 1.0, 1.0, 1.0, 1.0, 1.0, 1.0, 1.0, 1.0, 1.0, 1.0, 1.0, 1.0, 1.0, 1.0, 1.0, 1.0, 1.0, 1.0, 1.0, 1.0, 1.0, 1.0, 1.0, 1.0, 1.0, 1.0, 1.0, 1.0, 1.0, 1.0, 1.0, 1.0, 1.0, 1.0, 1.0, 1.0, 1.0, 1.0, 1.0, 1.0, 1.0, 1.0, 1.0, 1.0, 1.0, 1.0, 1.0, 1.0, 1.0, 1.0, 1.0, 1.0, 1.0, 1.0, 1.0, 1.0, 1.0, 1.0, 1.0, 1.0, 1.0, 1.0, 1.0, 1.0, 1.0, 1.0, 1.0, 1.0, 1.0, 1.0, 1.0, 1.0, 1.0, 1.0, 1.0, 1.0, 1.0, 1.0, 1.0, 1.0, 1.0, 1.0, 1.0, 1.0, 1.0, 1.0, 1.0, 1.0, 1.0, 1.0, 1.0, 1.0, 1.0, 1.0, 1.0, 1.0, 1.0, 1.0, 1.0, 1.0, 1.0, 1.0, 1.0, 1.0, 1.0, 1.0, 1.0, 1.0, 1.0, 1.0, 1.0, 1.0, 1.0, 1.0, 1.0, 1.0, 1.0, 1.0, 1.0, 1.0, 1.0, 1.0, 1.0, 1.0, 1.0, 1.0, 1.0, 1.0, 1.0, 1.0, 1.0, 1.0, 1.0, 1.0, 1.0, 1.0, 1.0, 1.0, 1.0, 1.0, 1.0, 1.0, 1.0, 1.0, 1.0, 1.0, 1.0, 1.0, 1.0, 1.0, 1.0, 1.0, 1.0, 1.0, 1.0, 1.0, 1.0, 1.0, 1.0, 1.0, 1.0, 1.0, 1.0, 1.0, 1.0, 1.0, 1.0, 1.0, 1.0, 1.0, 1.0, 1.0, 1.0, 1.0, 1.0, 1.0, 1.0, 1.0, 1.0, 1.0, 1.0, 1.0, 1.0, 1.0, 1.0, 1.0, 1.0, 1.0, 1.0, 1.0, 1.0, 1.0, 1.0, 1.0, 1.0, 1.0, 1.0, 1.0, 1.0, 1.0, 1.0, 1.0, 1.0, 1.0, 1.0, 1.0, 1.0, 1.0, 1.0, 1.0, 1.0, 1.0, 1.0, 1.0, 1.0, 1.0, 1.0, 1.0, 1.0, 1.0, 1.0, 1.0, 1.0, 1.0, 1.0, 1.0, 1.0, 1.0, 1.0, 1.0, 1.0, 1.0, 1.0, 1.0, 1.0, 1.0, 1.0, 1.0, 1.0, 1.0, 1.0, 1.0, 1.0, 1.0, 1.0, 1.0, 1.0, 1.0, 1.0, 1.0, 1.0, 1.0, 1.0, 1.0, 1.0, 1.0, 1.0, 1.0, 1.0, 1.0, 1.0, 1.0, 1.0, 1.0, 1.0, 1.0, 1.0, 1.0, 1.0, 1.0, 1.0, 1.0, 1.0, 1.0, 1.0, 1.0, 1.0, 1.0, 1.0, 1.0, 1.0, 1.0, 1.0, 1.0, 1.0, 1.0, 1.0, 1.0, 1.0, 1.0, 1.0, 1.0, 1.0, 1.0, 1.0, 1.0, 1.0, 1.0, 1.0, 1.0, 1.0, 1.0, 1.0, 1.0, 1.0, 1.0, 1.0, 1.0, 1.0, 1.0, 1.0, 1.0, 1.0, 1.0, 1.0, 1.0, 1.0, 1.0, 1.0, 1.0, 1.0, 1.0, 1.0, 1.0, 1.0, 1.0, 1.0, 1.0, 1.0, 1.0, 1.0, 1.0, 1.0, 1.0, 1.0, 1.0, 1.0, 1.0, 1.0, 1.0, 1.0, 1.0, 1.0, 1.0, 1.0, 1.0, 1.0, 1.0, 1.0, 1.0, 1.0, 1.0, 1.0, 1.0, 1.0, 1.0, 1.0, 1.0, 1.0, 1.0, 1.0, 1.0, 1.0, 1.0, 1.0, 1.0, 1.0, 1.0, 1.0, 1.0, 1.0, 1.0, 1.0, 1.0, 1.0, 1.0, 1.0, 1.0, 1.0, 1.0, 1.0, 1.0, 1.0, 1.0, 1.0, 1.0, 1.0, 1.0, 1.0, 1.0, 1.0, 1.0, 1.0, 1.0, 1.0, 1.0, 1.0, 1.0, 1.0, 1.0, 1.0, 1.0, 1.0, 1.0, 1.0, 1.0, 1.0, 1.0, 1.0, 1.0, 1.0, 1.0, 1.0, 1.0, 1.0, 1.0, 1.0, 1.0, 1.0, 1.0, 1.0, 1.0, 1.0, 1.0, 1.0, 1.0, 1.0, 1.0, 1.0, 1.0, 1.0, 1.0, 1.0, 1.0, 1.0, 1.0, 1.0, 1.0, 1.0, 1.0, 1.0, 1.0, 1.0, 1.0, 1.0, 1.0, 1.0, 1.0, 1.0, 1.0, 1.0, 1.0, 1.0, 1.0, 1.0, 1.0, 1.0, 1.0, 1.0, 1.0, 1.0, 1.0, 1.0, 1.0, 1.0, 1.0, 1.0, 1.0, 1.0, 1.0, 1.0, 1.0, 1.0, 1.0, 1.0, 1.0, 1.0, 1.0, 1.0, 1.0, 1.0, 1.0, 1.0, 1.0, 1.0, 1.0, 1.0, 1.0, 1.0, 1.0, 1.0, 1.0, 1.0, 1.0, 1.0, 1.0, 1.0, 1.0, 1.0, 1.0, 1.0, 1.0, 1.0, 1.0, 1.0, 1.0, 1.0, 1.0, 1.0, 1.0, 1.0, 1.0, 1.0, 1.0, 1.0, 1.0, 1.0, 1.0, 1.0, 1.0, 1.0, 1.0, 1.0, 1.0, 1.0, 1.0, 1.0, 1.0, 1.0, 1.0, 1.0, 1.0, 1.0, 1.0, 1.0, 1.0, 1.0, 1.0, 1.0, 1.0, 1.0, 1.0, 1.0, 1.0, 1.0, 1.0, 1.0, 1.0, 1.0, 1.0, 1.0, 1.0, 1.0, 1.0, 1.0, 1.0, 1.0, 1.0, 1.0, 1.0, 1.0, 1.0, 1.0, 1.0, 1.0, 1.0, 1.0, 1.0, 1.0, 1.0, 1.0, 1.0, 1.0, 1.0, 1.0, 1.0, 1.0, 1.0, 1.0, 1.0, 1.0, 1.0, 1.0, 1.0, 1.0, 1.0, 1.0, 1.0, 1.0, 1.0, 1.0, 1.0, 1.0, 1.0, 1.0, 1.0, 1.0, 1.0, 1.0, 1.0, 1.0, 1.0, 1.0, 1.0, 1.0, 1.0, 1.0, 1.0, 1.0, 1.0, 1.0, 1.0, 1.0, 1.0, 1.0, 1.0, 1.0, 1.0, 1.0, 1.0, 1.0, 1.0, 1.0, 1.0, 1.0, 1.0, 1.0, 1.0, 1.0, 1.0, 1.0, 1.0, 1.0, 1.0, 1.0, 1.0, 1.0, 1.0, 1.0, 1.0, 1.0, 1.0, 1.0, 1.0, 1.0, 1.0, 1.0, 1.0, 1.0, 1.0, 1.0, 1.0, 1.0, 1.0, 1.0, 1.0, 1.0, 1.0, 1.0, 1.0, 1.0, 1.0, 1.0, 1.0, 1.0, 1.0, 1.0, 1.0, 1.0, 1.0, 1.0, 1.0, 1.0, 1.0, 1.0, 1.0, 1.0, 1.0, 1.0, 1.0, 1.0, 1.0, 1.0, 1.0, 1.0, 1.0, 1.0, 1.0, 1.0, 1.0, 1.0, 1.0, 1.0, 1.0, 1.0, 1.0, 1.0, 1.0, 1.0, 1.0, 1.0, 1.0, 1.0, 1.0, 1.0, 1.0, 1.0, 1.0, 1.0, 1.0, 1.0, 1.0, 1.0, 1.0, 1.0, 1.0, 1.0, 1.0, 1.0, 1.0, 1.0, 1.0, 1.0, 1.0, 1.0, 1.0, 1.0, 1.0, 1.0, 1.0, 1.0, 1.0, 1.0, 1.0, 1.0, 1.0, 1.0, 1.0, 1.0, 1.0, 1.0, 1.0, 1.0, 1.0, 1.0, 1.0, 1.0, 1.0, 1.0, 1.0, 1.0, 1.0, 1.0, 1.0, 1.0, 1.0, 1.0, 1.0, 1.0, 1.0, 1.0, 1.0, 1.0, 1.0, 1.0, 1.0, 1.0, 1.0, 1.0, 1.0, 1.0, 1.0, 1.0, 1.0, 1.0, 1.0, 1.0, 1.0, 1.0, 1.0, 1.0, 1.0, 1.0, 1.0, 1.0, 1.0, 1.0, 1.0, 1.0, 1.0, 1.0, 1.0, 1.0, 1.0, 1.0, 1.0, 1.0, 1.0, 1.0, 1.0, 1.0, 1.0, 1.0, 1.0, 1.0, 1.0, 1.0, 1.0, 1.0, 1.0, 1.0, 1.0, 1.0, 1.0, 1.0, 1.0, 1.0, 1.0, 1.0, 1.0, 1.0, 1.0, 1.0, 1.0, 1.0, 1.0, 1.0, 1.0, 1.0, 1.0, 1.0, 1.0, 1.0, 1.0, 1.0, 1.0, 1.0, 1.0, 1.0, 1.0, 1.0, 1.0, 1.0, 1.0, 1.0, 1.0, 1.0, 1.0, 1.0, 1.0, 1.0, 1.0, 1.0, 1.0, 1.0, 1.0, 1.0, 1.0, 1.0, 1.0, 1.0, 1.0, 1.0, 1.0, 1.0, 1.0, 1.0, 1.0, 1.0, 1.0, 1.0, 1.0, 1.0, 1.0, 1.0, 1.0, 1.0, 1.0, 1.0, 1.0, 1.0, 1.0, 1.0, 1.0, 1.0, 1.0, 1.0, 1.0, 1.0, 1.0, 1.0, 1.0, 1.0, 1.0, 1.0, 1.0, 1.0, 1.0, 1.0, 1.0, 1.0, 1.0, 1.0, 1.0, 1.0, 1.0, 1.0, 1.0, 1.0, 1.0, 1.0, 1.0, 1.0, 1.0, 1.0, 1.0, 1.0, 1.0, 1.0, 1.0, 1.0, 1.0, 1.0, 1.0, 1.0, 1.0, 1.0, 1.0, 1.0, 1.0, 1.0, 1.0, 1.0, 1.0, 1.0, 1.0, 1.0, 1.0, 1.0, 1.0, 1.0, 1.0, 1.0, 1.0, 1.0, 1.0, 1.0, 1.0, 1.0, 1.0, 1.0, 1.0, 1.0, 1.0, 1.0, 1.0, 1.0, 1.0, 1.0, 1.0, 1.0, 1.0, 1.0, 1.0, 1.0, 1.0, 1.0, 1.0, 1.0, 1.0, 1.0, 1.0, 1.0, 1.0, 1.0, 1.0, 1.0, 1.0, 1.0, 1.0, 1.0, 1.0, 1.0, 1.0, 1.0, 1.0, 1.0, 1.0, 1.0, 1.0, 1.0, 1.0, 1.0, 1.0, 1.0, 1.0, 1.0, 1.0, 1.0, 1.0, 1.0, 1.0, 1.0, 1.0, 1.0, 1.0, 1.0, 1.0, 1.0, 1.0, 1.0, 1.0, 1.0, 1.0, 1.0, 1.0, 1.0, 1.0, 1.0, 1.0, 1.0, 1.0, 1.0, 1.0, 1.0, 1.0, 1.0, 1.0, 1.0, 1.0, 1.0, 1.0, 1.0, 1.0, 1.0, 1.0, 1.0, 1.0, 1.0, 1.0, 1.0, 1.0, 1.0, 1.0, 1.0, 1.0, 1.0, 1.0, 1.0, 1.0, 1.0, 1.0, 1.0, 1.0, 1.0, 1.0, 1.0, 1.0, 1.0, 1.0, 1.0, 1.0, 1.0, 1.0, 1.0, 1.0, 1.0, 1.0, 1.0, 1.0, 1.0, 1.0, 1.0, 1.0, 1.0, 1.0, 1.0, 1.0, 1.0, 1.0, 1.0, 1.0, 1.0, 1.0, 1.0, 1.0, 1.0, 1.0, 1.0, 1.0, 1.0, 1.0, 1.0, 1.0, 1.0, 1.0, 1.0, 1.0, 1.0, 1.0, 1.0, 1.0, 1.0, 1.0, 1.0, 1.0, 1.0, 1.0, 1.0, 1.0, 1.0, 1.0, 1.0, 1.0, 1.0, 1.0, 1.0, 1.0, 1.0, 1.0, 1.0, 1.0, 1.0, 1.0, 1.0, 1.0, 1.0, 1.0, 1.0, 1.0, 1.0, 1.0, 1.0, 1.0, 1.0, 1.0, 1.0, 1.0, 1.0, 1.0, 1.0, 1.0, 1.0, 1.0, 1.0, 1.0, 1.0, 1.0, 1.0, 1.0, 1.0, 1.0, 1.0, 1.0, 1.0, 1.0, 1.0, 1.0, 1.0, 1.0, 1.0, 1.0, 1.0, 1.0, 1.0, 1.0, 1.0, 1.0, 1.0, 1.0, 1.0, 1.0, 1.0, 1.0, 1.0, 1.0, 1.0, 1.0, 1.0, 1.0, 1.0, 1.0, 1.0, 1.0, 1.0, 1.0, 1.0, 1.0, 1.0, 1.0, 1.0, 1.0, 1.0, 1.0, 1.0, 1.0, 1.0, 1.0, 1.0, 1.0, 1.0, 1.0, 1.0, 1.0, 1.0, 1.0, 1.0, 1.0, 1.0, 1.0, 1.0, 1.0, 1.0, 1.0, 1.0, 1.0, 1.0, 1.0, 1.0, 1.0, 1.0, 1.0, 1.0, 1.0, 1.0, 1.0, 1.0, 1.0, 1.0, 1.0, 1.0, 1.0, 1.0, 1.0, 1.0, 1.0, 1.0, 1.0, 1.0, 1.0, 1.0, 1.0, 1.0, 1.0, 1.0, 1.0, 1.0, 1.0, 1.0, 1.0, 1.0, 1.0, 1.0, 1.0, 1.0, 1.0, 1.0, 1.0, 1.0, 1.0, 1.0, 1.0, 1.0, 1.0, 1.0, 1.0, 1.0, 1.0, 1.0, 1.0, 1.0, 1.0, 1.0, 1.0, 1.0, 1.0, 1.0, 1.0, 1.0, 1.0, 1.0, 1.0, 1.0, 1.0, 1.0, 1.0, 1.0, 1.0, 1.0, 1.0, 1.0, 1.0, 1.0, 1.0, 1.0, 1.0, 1.0, 1.0, 1.0, 1.0, 1.0, 1.0, 1.0, 1.0, 1.0, 1.0, 1.0, 1.0, 1.0, 1.0, 1.0, 1.0, 1.0, 1.0, 1.0, 1.0, 1.0, 1.0, 1.0, 1.0, 1.0, 1.0, 1.0, 1.0, 1.0, 1.0, 1.0, 1.0, 1.0, 1.0, 1.0, 1.0, 1.0, 1.0, 1.0, 1.0, 1.0, 1.0, 1.0, 1.0, 1.0, 1.0, 1.0, 1.0, 1.0, 1.0, 1.0, 1.0, 1.0, 1.0, 1.0, 1.0, 1.0, 1.0, 1.0, 1.0, 1.0, 1.0, 1.0, 1.0, 1.0, 1.0, 1.0, 1.0, 1.0, 1.0, 1.0, 1.0, 1.0, 1.0, 1.0, 1.0, 1.0, 1.0, 1.0, 1.0, 1.0, 1.0, 1.0, 1.0, 1.0, 1.0, 1.0, 1.0, 1.0, 1.0, 1.0, 1.0, 1.0, 1.0, 1.0, 1.0, 1.0, 1.0, 1.0, 1.0, 1.0, 1.0, 1.0, 1.0, 1.0, 1.0, 1.0, 1.0, 1.0, 1.0, 1.0, 1.0, 1.0, 1.0, 1.0, 1.0, 1.0, 1.0, 1.0, 1.0, 1.0, 1.0, 1.0, 1.0, 1.0, 1.0, 1.0, 1.0, 1.0, 1.0, 1.0, 1.0, 1.0, 1.0, 1.0, 1.0, 1.0, 1.0, 1.0, 1.0, 1.0, 1.0, 1.0, 1.0, 1.0, 1.0, 1.0, 1.0, 1.0, 1.0, 1.0, 1.0, 1.0, 1.0, 1.0, 1.0, 1.0, 1.0, 1.0, 1.0, 1.0, 1.0, 1.0, 1.0, 1.0, 1.0, 1.0, 1.0, 1.0, 1.0, 1.0, 1.0, 1.0, 1.0, 1.0, 1.0, 1.0, 1.0, 1.0, 1.0, 1.0, 1.0, 1.0, 1.0, 1.0, 1.0, 1.0, 1.0, 1.0, 1.0, 1.0, 1.0, 1.0, 1.0, 1.0, 1.0, 1.0, 1.0, 1.0, 1.0, 1.0, 1.0, 1.0, 1.0, 1.0, 1.0, 1.0, 1.0, 1.0, 1.0, 1.0, 1.0, 1.0, 1.0, 1.0, 1.0, 1.0, 1.0, 1.0, 1.0, 1.0, 1.0, 1.0, 1.0, 1.0, 1.0, 1.0, 1.0, 1.0, 1.0, 1.0, 1.0, 1.0, 1.0, 1.0, 1.0, 1.0, 1.0, 1.0, 1.0, 1.0, 1.0, 1.0, 1.0, 1.0, 1.0, 1.0, 1.0, 1.0, 1.0, 1.0, 1.0, 1.0, 1.0, 1.0, 1.0, 1.0, 1.0, 1.0, 1.0, 1.0, 1.0, 1.0, 1.0, 1.0, 1.0, 1.0, 1.0, 1.0, 1.0, 1.0, 1.0, 1.0, 1.0, 1.0, 1.0, 1.0, 1.0, 1.0, 1.0, 1.0, 1.0, 1.0, 1.0, 1.0, 1.0, 1.0, 1.0, 1.0, 1.0, 1.0, 1.0, 1.0, 1.0, 1.0, 1.0, 1.0, 1.0, 1.0, 1.0, 1.0, 1.0, 1.0, 1.0, 1.0, 1.0, 1.0, 1.0, 1.0, 1.0, 1.0, 1.0, 1.0, 1.0, 1.0, 1.0, 1.0, 1.0, 1.0, 1.0, 1.0, 1.0, 1.0, 1.0, 1.0, 1.0, 1.0, 1.0, 1.0, 1.0, 1.0, 1.0, 1.0, 1.0, 1.0, 1.0, 1.0, 1.0, 1.0, 1.0, 1.0, 1.0, 1.0, 1.0, 1.0, 1.0, 1.0, 1.0, 1.0, 1.0, 1.0, 1.0, 1.0, 1.0, 1.0, 1.0, 1.0, 1.0, 1.0, 1.0, 1.0, 1.0, 1.0, 1.0, 1.0, 1.0, 1.0, 1.0, 1.0, 1.0, 1.0, 1.0, 1.0, 1.0, 1.0, 1.0, 1.0, 1.0, 1.0, 1.0, 1.0, 1.0, 1.0, 1.0, 1.0, 1.0, 1.0, 1.0, 1.0, 1.0, 1.0, 1.0, 1.0, 1.0, 1.0, 1.0, 1.0, 1.0, 1.0, 1.0, 1.0, 1.0, 1.0, 1.0, 1.0, 1.0, 1.0, 1.0, 1.0, 1.0, 1.0, 1.0, 1.0, 1.0, 1.0, 1.0, 1.0, 1.0, 1.0, 1.0, 1.0, 1.0, 1.0, 1.0, 1.0, 1.0, 1.0, 1.0, 1.0, 1.0, 1.0, 1.0, 1.0, 1.0, 1.0, 1.0, 1.0, 1.0, 1.0, 1.0, 1.0, 1.0, 1.0, 1.0, 1.0, 1.0, 1.0, 1.0, 1.0, 1.0, 1.0, 1.0, 1.0, 1.0, 1.0, 1.0, 1.0, 1.0, 1.0, 1.0, 1.0, 1.0, 1.0, 1.0, 1.0, 1.0, 1.0, 1.0, 1.0, 1.0, 1.0, 1.0, 1.0, 1.0, 1.0, 1.0, 1.0, 1.0, 1.0, 1.0, 1.0, 1.0, 1.0, 1.0, 1.0, 1.0, 1.0, 1.0, 1.0, 1.0, 1.0, 1.0, 1.0, 1.0, 1.0, 1.0, 1.0, 1.0, 1.0, 1.0, 1.0, 1.0, 1.0, 1.0, 1.0, 1.0, 1.0, 1.0, 1.0, 1.0, 1.0, 1.0, 1.0, 1.0, 1.0, 1.0, 1.0, 1.0, 1.0, 1.0, 1.0, 1.0, 1.0, 1.0, 1.0, 1.0, 1.0, 1.0, 1.0, 1.0, 1.0, 1.0, 1.0, 1.0, 1.0, 1.0, 1.0, 1.0, 1.0, 1.0, 1.0, 1.0, 1.0, 1.0, 1.0, 1.0, 1.0, 1.0, 1.0, 1.0, 1.0, 1.0, 1.0, 1.0, 1.0, 1.0, 1.0, 1.0, 1.0, 1.0, 1.0, 1.0, 1.0, 1.0, 1.0, 1.0, 1.0, 1.0, 1.0, 1.0, 1.0, 1.0, 1.0, 1.0, 1.0, 1.0, 1.0, 1.0, 1.0, 1.0, 1.0, 1.0, 1.0, 1.0, 1.0, 1.0, 1.0, 1.0, 1.0, 1.0, 1.0, 1.0, 1.0, 1.0, 1.0, 1.0, 1.0, 1.0, 1.0, 1.0, 1.0, 1.0, 1.0, 1.0, 1.0, 1.0, 1.0, 1.0, 1.0, 1.0, 1.0, 1.0, 1.0, 1.0, 1.0, 1.0, 1.0, 1.0, 1.0, 1.0, 1.0, 1.0, 1.0, 1.0, 1.0, 1.0, 1.0, 1.0, 1.0, 1.0, 1.0, 1.0, 1.0, 1.0, 1.0, 1.0, 1.0, 1.0, 1.0, 1.0, 1.0, 1.0, 1.0, 1.0, 1.0, 1.0, 1.0, 1.0, 1.0, 1.0, 1.0, 1.0, 1.0, 1.0, 1.0, 1.0, 1.0, 1.0, 1.0, 1.0, 1.0, 1.0, 1.0, 1.0, 1.0, 1.0, 1.0, 1.0, 1.0, 1.0, 1.0, 1.0, 1.0, 1.0, 1.0, 1.0, 1.0, 1.0, 1.0, 1.0, 1.0, 1.0, 1.0, 1.0, 1.0, 1.0, 1.0, 1.0, 1.0, 1.0, 1.0, 1.0, 1.0, 1.0, 1.0, 1.0, 1.0, 1.0, 1.0, 1.0, 1.0, 1.0, 1.0, 1.0, 1.0, 1.0, 1.0, 1.0, 1.0, 1.0, 1.0, 1.0, 1.0, 1.0, 1.0, 1.0, 1.0, 1.0, 1.0, 1.0, 1.0, 1.0, 1.0, 1.0, 1.0, 1.0, 1.0, 1.0, 1.0, 1.0, 1.0, 1.0, 1.0, 1.0, 1.0, 1.0, 1.0, 1.0, 1.0, 1.0, 1.0, 1.0, 1.0, 1.0, 1.0, 1.0, 1.0, 1.0, 1.0, 1.0, 1.0, 1.0, 1.0, 1.0, 1.0, 1.0, 1.0, 1.0, 1.0, 1.0, 1.0, 1.0, 1.0, 1.0, 1.0, 1.0, 1.0, 1.0, 1.0, 1.0, 1.0, 1.0, 1.0, 1.0, 1.0, 1.0, 1.0, 1.0, 1.0, 1.0, 1.0, 1.0, 1.0, 1.0, 1.0, 1.0, 1.0, 1.0, 1.0, 1.0, 1.0, 1.0, 1.0, 1.0, 1.0, 1.0, 1.0, 1.0, 1.0, 1.0, 1.0, 1.0, 1.0, 1.0, 1.0, 1.0, 1.0, 1.0, 1.0, 1.0, 1.0, 1.0, 1.0, 1.0, 1.0, 1.0, 1.0, 1.0, 1.0, 1.0, 1.0, 1.0, 1.0, 1.0, 1.0, 1.0, 1.0, 1.0, 1.0, 1.0, 1.0, 1.0, 1.0, 1.0, 1.0, 1.0, 1.0, 1.0, 1.0, 1.0, 1.0, 1.0, 1.0, 1.0, 1.0, 1.0, 1.0, 1.0, 1.0, 1.0, 1.0, 1.0, 1.0, 1.0, 1.0, 1.0, 1.0, 1.0, 1.0, 1.0, 1.0, 1.0, 1.0, 1.0, 1.0, 1.0, 1.0, 1.0, 1.0, 1.0, 1.0, 1.0, 1.0, 1.0, 1.0, 1.0, 1.0, 1.0, 1.0, 1.0, 1.0, 1.0, 1.0, 1.0, 1.0, 1.0, 1.0, 1.0, 1.0, 1.0, 1.0, 1.0, 1.0, 1.0, 1.0, 1.0, 1.0, 1.0, 1.0, 1.0, 1.0, 1.0, 1.0, 1.0, 1.0, 1.0, 1.0, 1.0, 1.0, 1.0, 1.0, 1.0, 1.0, 1.0, 1.0, 1.0, 1.0, 1.0, 1.0, 1.0, 1.0, 1.0, 1.0, 1.0, 1.0, 1.0, 1.0, 1.0, 1.0, 1.0, 1.0, 1.0, 1.0, 1.0, 1.0, 1.0, 1.0, 1.0, 1.0, 1.0, 1.0, 1.0, 1.0, 1.0, 1.0, 1.0, 1.0, 1.0, 1.0, 1.0, 1.0, 1.0, 1.0, 1.0, 1.0, 1.0, 1.0, 1.0, 1.0, 1.0, 1.0, 1.0, 1.0, 1.0, 1.0, 1.0, 1.0, 1.0, 1.0, 1.0, 1.0, 1.0, 1.0, 1.0, 1.0, 1.0, 1.0, 1.0, 1.0, 1.0, 1.0, 1.0, 1.0, 1.0, 1.0, 1.0, 1.0, 1.0, 1.0, 1.0, 1.0, 1.0, 1.0, 1.0, 1.0, 1.0, 1.0, 1.0, 1.0, 1.0, 1.0, 1.0, 1.0, 1.0, 1.0, 1.0, 1.0, 1.0, 1.0, 1.0, 1.0, 1.0, 1.0, 1.0, 1.0, 1.0, 1.0, 1.0, 1.0, 1.0, 1.0, 1.0, 1.0, 1.0, 1.0, 1.0, 1.0, 1.0, 1.0, 1.0, 1.0, 1.0, 1.0, 1.0, 1.0, 1.0, 1.0, 1.0, 1.0, 1.0, 1.0, 1.0, 1.0, 1.0, 1.0, 1.0, 1.0, 1.0, 1.0, 1.0, 1.0, 1.0, 1.0, 1.0, 1.0, 1.0, 1.0, 1.0, 1.0, 1.0, 1.0, 1.0, 1.0, 1.0, 1.0, 1.0, 1.0, 1.0, 1.0, 1.0, 1.0, 1.0, 1.0, 1.0, 1.0, 1.0, 1.0, 1.0, 1.0, 1.0, 1.0, 1.0, 1.0, 1.0, 1.0, 1.0, 1.0, 1.0, 1.0, 1.0, 1.0, 1.0, 1.0, 1.0, 1.0, 1.0, 1.0, 1.0, 1.0, 1.0, 1.0, 1.0, 1.0, 1.0, 1.0, 1.0, 1.0, 1.0, 1.0, 1.0, 1.0, 1.0, 1.0, 1.0, 1.0, 1.0, 1.0, 1.0, 1.0, 1.0, 1.0, 1.0, 1.0, 1.0, 1.0, 1.0, 1.0, 1.0, 1.0, 1.0, 1.0, 1.0, 1.0, 1.0, 1.0, 1.0, 1.0, 1.0, 1.0, 1.0, 1.0, 1.0, 1.0, 1.0, 1.0, 1.0, 1.0, 1.0, 1.0, 1.0, 1.0, 1.0, 1.0, 1.0, 1.0, 1.0, 1.0, 1.0, 1.0, 1.0, 1.0, 1.0, 1.0, 1.0, 1.0, 1.0, 1.0, 1.0, 1.0, 1.0, 1.0, 1.0, 1.0, 1.0, 1.0, 1.0, 1.0, 1.0, 1.0, 1.0, 1.0, 1.0, 1.0, 1.0, 1.0, 1.0, 1.0, 1.0, 1.0, 1.0, 1.0, 1.0, 1.0, 1.0, 1.0, 1.0, 1.0, 1.0, 1.0, 1.0, 1.0, 1.0, 1.0, 1.0, 1.0, 1.0, 1.0, 1.0, 1.0, 1.0, 1.0, 1.0, 1.0, 1.0, 1.0, 1.0, 1.0, 1.0, 1.0, 1.0, 1.0, 1.0, 1.0, 1.0, 1.0, 1.0, 1.0, 1.0, 1.0, 1.0, 1.0, 1.0, 1.0, 1.0, 1.0, 1.0, 1.0, 1.0, 1.0, 1.0, 1.0, 1.0, 1.0, 1.0, 1.0, 1.0, 1.0, 1.0, 1.0, 1.0, 1.0, 1.0, 1.0, 1.0, 1.0, 1.0, 1.0, 1.0, 1.0, 1.0, 1.0, 1.0, 1.0, 1.0, 1.0, 1.0, 1.0, 1.0, 1.0, 1.0, 1.0, 1.0, 1.0, 1.0, 1.0, 1.0, 1.0, 1.0, 1.0, 1.0, 1.0, 1.0, 1.0, 1.0, 1.0, 1.0, 1.0, 1.0, 1.0, 1.0, 1.0, 1.0, 1.0, 1.0, 1.0, 1.0, 1.0, 1.0, 1.0, 1.0, 1.0, 1.0, 1.0, 1.0, 1.0, 1.0, 1.0, 1.0, 1.0, 1.0, 1.0, 1.0, 1.0, 1.0, 1.0, 1.0, 1.0, 1.0, 1.0, 1.0, 1.0, 1.0, 1.0, 1.0, 1.0, 1.0, 1.0, 1.0, 1.0, 1.0, 1.0, 1.0, 1.0, 1.0, 1.0, 1.0, 1.0, 1.0, 1.0, 1.0, 1.0, 1.0, 1.0, 1.0, 1.0, 1.0, 1.0, 1.0, 1.0, 1.0, 1.0, 1.0, 1.0, 1.0, 1.0, 1.0, 1.0, 1.0, 1.0, 1.0, 1.0, 1.0, 1.0, 1.0, 1.0, 1.0, 1.0, 1.0, 1.0, 1.0, 1.0, 1.0, 1.0, 1.0, 1.0, 1.0, 1.0, 1.0, 1.0, 1.0, 1.0, 1.0, 1.0, 1.0, 1.0, 1.0, 1.0, 1.0, 1.0, 1.0, 1.0, 1.0, 1.0, 1.0, 1.0, 1.0, 1.0, 1.0, 1.0, 1.0, 1.0, 1.0, 1.0, 1.0, 1.0, 1.0, 1.0, 1.0, 1.0, 1.0, 1.0, 1.0, 1.0, 1.0, 1.0, 1.0, 1.0, 1.0, 1.0, 1.0, 1.0, 1.0, 1.0, 1.0, 1.0, 1.0, 1.0, 1.0, 1.0, 1.0, 1.0, 1.0, 1.0, 1.0, 1.0, 1.0, 1.0, 1.0, 1.0, 1.0, 1.0, 1.0, 1.0, 1.0, 1.0, 1.0, 1.0, 1.0, 1.0, 1.0, 1.0, 1.0, 1.0, 1.0, 1.0, 1.0, 1.0, 1.0, 1.0, 1.0, 1.0, 1.0, 1.0, 1.0, 1.0, 1.0, 1.0, 1.0, 1.0, 1.0, 1.0, 1.0, 1.0, 1.0, 1.0, 1.0, 1.0, 1.0, 1.0, 1.0, 1.0, 1.0, 1.0, 1.0, 1.0, 1.0, 1.0, 1.0, 1.0, 1.0, 1.0, 1.0, 1.0, 1.0, 1.0, 1.0, 1.0, 1.0, 1.0, 1.0, 1.0, 1.0, 1.0, 1.0, 1.0, 1.0, 1.0, 1.0, 1.0, 1.0, 1.0, 1.0, 1.0, 1.0, 1.0, 1.0, 1.0, 1.0, 1.0, 1.0, 1.0, 1.0, 1.0, 1.0, 1.0, 1.0, 1.0, 1.0, 1.0, 1.0, 1.0, 1.0, 1.0, 1.0, 1.0, 1.0, 1.0, 1.0, 1.0, 1.0, 1.0, 1.0, 1.0, 1.0, 1.0, 1.0, 1.0, 1.0, 1.0, 1.0, 1.0, 1.0, 1.0, 1.0, 1.0, 1.0, 1.0, 1.0, 1.0, 1.0, 1.0, 1.0, 1.0, 1.0, 1.0, 1.0, 1.0, 1.0, 1.0, 1.0, 1.0, 1.0, 1.0, 1.0, 1.0, 1.0, 1.0, 1.0, 1.0, 1.0, 1.0, 1.0, 1.0, 1.0, 1.0, 1.0, 1.0, 1.0, 1.0, 1.0, 1.0, 1.0, 1.0, 1.0, 1.0, 1.0, 1.0, 1.0, 1.0, 1.0, 1.0, 1.0, 1.0, 1.0, 1.0, 1.0, 1.0, 1.0, 1.0, 1.0, 1.0, 1.0, 1.0, 1.0, 1.0, 1.0, 1.0, 1.0, 1.0, 1.0, 1.0, 1.0, 1.0, 1.0, 1.0, 1.0, 1.0, 1.0, 1.0, 1.0, 1.0, 1.0, 1.0, 1.0, 1.0, 1.0, 1.0, 1.0, 1.0, 1.0, 1.0, 1.0, 1.0, 1.0, 1.0, 1.0, 1.0, 1.0, 1.0, 1.0, 1.0, 1.0, 1.0, 1.0, 1.0, 1.0, 1.0, 1.0, 1.0, 1.0, 1.0, 1.0, 1.0, 1.0, 1.0, 1.0, 1.0, 1.0, 1.0, 1.0, 1.0, 1.0, 1.0, 1.0, 1.0, 1.0, 1.0, 1.0, 1.0, 1.0, 1.0, 1.0, 1.0, 1.0, 1.0, 1.0, 1.0, 1.0, 1.0, 1.0, 1.0, 1.0, 1.0, 1.0, 1.0, 1.0, 1.0, 1.0, 1.0, 1.0, 1.0, 1.0, 1.0, 1.0, 1.0, 1.0, 1.0, 1.0, 1.0, 1.0, 1.0, 1.0, 1.0, 1.0, 1.0, 1.0, 1.0, 1.0, 1.0, 1.0, 1.0, 1.0, 1.0, 1.0, 1.0, 1.0, 1.0, 1.0, 1.0, 1.0, 1.0, 1.0, 1.0, 1.0, 1.0, 1.0, 1.0, 1.0, 1.0, 1.0, 1.0, 1.0, 1.0, 1.0, 1.0, 1.0, 1.0, 1.0, 1.0, 1.0, 1.0, 1.0, 1.0, 1.0, 1.0, 1.0, 1.0, 1.0, 1.0, 1.0, 1.0, 1.0, 1.0, 1.0, 1.0, 1.0, 1.0, 1.0, 1.0, 1.0, 1.0, 1.0, 1.0, 1.0, 1.0, 1.0, 1.0, 1.0, 1.0, 1.0, 1.0, 1.0, 1.0, 1.0, 1.0, 1.0, 1.0, 1.0, 1.0, 1.0, 1.0, 1.0, 1.0, 1.0, 1.0, 1.0, 1.0, 1.0, 1.0, 1.0, 1.0, 1.0, 1.0, 1.0, 1.0, 1.0, 1.0, 1.0, 1.0, 1.0, 1.0, 1.0, 1.0, 1.0, 1.0, 1.0, 1.0, 1.0, 1.0, 1.0, 1.0, 1.0, 1.0, 1.0, 1.0, 1.0, 1.0, 1.0, 1.0, 1.0, 1.0, 1.0, 1.0, 1.0, 1.0, 1.0, 1.0, 1.0, 1.0, 1.0, 1.0, 1.0, 1.0, 1.0, 1.0, 1.0, 1.0, 1.0, 1.0, 1.0, 1.0, 1.0, 1.0, 1.0, 1.0, 1.0, 1.0, 1.0, 1.0, 1.0, 1.0, 1.0, 1.0, 1.0, 1.0, 1.0, 1.0, 1.0, 1.0, 1.0, 1.0, 1.0, 1.0, 1.0, 1.0, 1.0, 1.0, 1.0, 1.0, 1.0, 1.0, 1.0, 1.0, 1.0, 1.0, 1.0, 1.0, 1.0, 1.0, 1.0, 1.0, 1.0, 1.0, 1.0, 1.0, 1.0, 1.0, 1.0, 1.0, 1.0, 1.0, 1.0, 1.0, 1.0, 1.0, 1.0, 1.0, 1.0, 1.0, 1.0, 1.0, 1.0, 1.0, 1.0, 1.0, 1.0, 1.0, 1.0, 1.0, 1.0, 1.0, 1.0, 1.0, 1.0, 1.0, 1.0, 1.0, 1.0, 1.0, 1.0, 1.0, 1.0, 1.0, 1.0, 1.0, 1.0, 1.0, 1.0, 1.0, 1.0, 1.0, 1.0, 1.0, 1.0, 1.0, 1.0, 1.0, 1.0, 1.0, 1.0, 1.0, 1.0, 1.0, 1.0, 1.0, 1.0, 1.0, 1.0, 1.0, 1.0, 1.0, 1.0, 1.0, 1.0, 1.0, 1.0, 1.0, 1.0, 1.0, 1.0, 1.0, 1.0, 1.0, 1.0, 1.0, 1.0, 1.0, 1.0, 1.0, 1.0, 1.0, 1.0, 1.0, 1.0, 1.0, 1.0, 1.0, 1.0, 1.0, 1.0, 1.0, 1.0, 1.0, 1.0, 1.0, 1.0, 1.0, 1.0, 1.0, 1.0, 1.0, 1.0, 1.0, 1.0, 1.0, 1.0, 1.0, 1.0, 1.0, 1.0, 1.0, 1.0, 1.0, 1.0, 1.0, 1.0, 1.0, 1.0, 1.0, 1.0, 1.0, 1.0, 1.0, 1.0, 1.0, 1.0, 1.0, 1.0, 1.0, 1.0, 1.0, 1.0, 1.0, 1.0, 1.0, 1.0, 1.0, 1.0, 1.0, 1.0, 1.0, 1.0, 1.0, 1.0, 1.0, 1.0, 1.0, 1.0, 1.0, 1.0, 1.0, 1.0, 1.0, 1.0, 1.0, 1.0, 1.0, 1.0, 1.0, 1.0, 1.0, 1.0, 1.0, 1.0, 1.0, 1.0, 1.0, 1.0, 1.0, 1.0, 1.0, 1.0, 1.0, 1.0, 1.0, 1.0, 1.0, 1.0, 1.0, 1.0, 1.0, 1.0, 1.0, 1.0, 1.0, 1.0, 1.0, 1.0, 1.0, 1.0, 1.0, 1.0, 1.0, 1.0, 1.0, 1.0, 1.0, 1.0, 1.0, 1.0, 1.0, 1.0, 1.0, 1.0, 1.0, 1.0, 1.0, 1.0, 1.0, 1.0, 1.0, 1.0, 1.0, 1.0, 1.0, 1.0, 1.0, 1.0, 1.0, 1.0, 1.0, 1.0, 1.0, 1.0, 1.0, 1.0, 1.0, 1.0, 1.0, 1.0, 1.0, 1.0, 1.0, 1.0, 1.0, 1.0, 1.0, 1.0, 1.0, 1.0, 1.0, 1.0, 1.0, 1.0, 1.0, 1.0, 1.0, 1.0, 1.0, 1.0, 1.0, 1.0, 1.0, 1.0, 1.0, 1.0, 1.0, 1.0, 1.0, 1.0, 1.0, 1.0, 1.0, 1.0, 1.0, 1.0, 1.0, 1.0, 1.0, 1.0, 1.0, 1.0, 1.0, 1.0, 1.0, 1.0, 1.0, 1.0, 1.0, 1.0, 1.0, 1.0, 1.0, 1.0, 1.0, 1.0, 1.0, 1.0, 1.0, 1.0, 1.0, 1.0, 1.0, 1.0, 1.0, 1.0, 1.0, 1.0, 1.0, 1.0, 1.0, 1.0, 1.0, 1.0, 1.0, 1.0, 1.0, 1.0, 1.0, 1.0, 1.0, 1.0, 1.0, 1.0, 1.0, 1.0, 1.0, 1.0, 1.0, 1.0, 1.0, 1.0, 1.0, 1.0, 1.0, 1.0, 1.0, 1.0, 1.0, 1.0, 1.0, 1.0, 1.0, 1.0, 1.0, 1.0, 1.0, 1.0, 1.0, 1.0, 1.0, 1.0, 1.0, 1.0, 1.0, 1.0, 1.0, 1.0, 1.0, 1.0, 1.0, 1.0, 1.0, 1.0, 1.0, 1.0, 1.0, 1.0, 1.0, 1.0, 1.0, 1.0, 1.0, 1.0, 1.0, 1.0, 1.0, 1.0, 1.0, 1.0, 1.0, 1.0, 1.0, 1.0, 1.0, 1.0, 1.0, 1.0, 1.0, 1.0, 1.0, 1.0, 1.0, 1.0, 1.0, 1.0, 1.0, 1.0, 1.0, 1.0, 1.0, 1.0, 1.0, 1.0, 1.0, 1.0, 1.0, 1.0, 1.0, 1.0, 1.0, 1.0, 1.0, 1.0, 1.0, 1.0, 1.0, 1.0, 1.0, 1.0, 1.0, 1.0, 1.0, 1.0, 1.0, 1.0, 1.0, 1.0, 1.0, 1.0, 1.0, 1.0, 1.0, 1.0, 1.0, 1.0, 1.0, 1.0, 1.0, 1.0, 1.0, 1.0, 1.0, 1.0, 1.0, 1.0, 1.0, 1.0, 1.0, 1.0, 1.0, 1.0, 1.0, 1.0, 1.0, 1.0, 1.0, 1.0, 1.0, 1.0, 1.0, 1.0, 1.0, 1.0, 1.0, 1.0, 1.0, 1.0, 1.0, 1.0, 1.0, 1.0, 1.0, 1.0, 1.0, 1.0, 1.0, 1.0, 1.0, 1.0, 1.0, 1.0, 1.0, 1.0, 1.0, 1.0, 1.0, 1.0, 1.0, 1.0, 1.0, 1.0, 1.0, 1.0, 1.0, 1.0, 1.0, 1.0, 1.0, 1.0, 1.0, 1.0, 1.0, 1.0, 1.0, 1.0, 1.0, 1.0, 1.0, 1.0, 1.0, 1.0, 1.0, 1.0, 1.0, 1.0, 1.0, 1.0, 1.0, 1.0, 1.0, 1.0, 1.0, 1.0, 1.0, 1.0, 1.0, 1.0, 1.0, 1.0, 1.0, 1.0, 1.0, 1.0, 1.0, 1.0, 1.0, 1.0, 1.0, 1.0, 1.0, 1.0, 1.0, 1.0, 1.0, 1.0, 1.0, 1.0, 1.0, 1.0, 1.0, 1.0, 1.0, 1.0, 1.0, 1.0, 1.0, 1.0, 1.0, 1.0, 1.0, 1.0, 1.0, 1.0, 1.0, 1.0, 1.0, 1.0, 1.0, 1.0, 1.0, 1.0, 1.0, 1.0, 1.0, 1.0, 1.0, 1.0, 1.0, 1.0, 1.0, 1.0, 1.0, 1.0, 1.0, 1.0, 1.0, 1.0, 1.0, 1.0, 1.0, 1.0, 1.0, 1.0, 1.0, 1.0, 1.0, 1.0, 1.0, 1.0, 1.0, 1.0, 1.0, 1.0, 1.0, 1.0, 1.0, 1.0, 1.0, 1.0, 1.0, 1.0, 1.0, 1.0, 1.0, 1.0, 1.0, 1.0, 1.0, 1.0, 1.0, 1.0, 1.0, 1.0, 1.0, 1.0, 1.0, 1.0, 1.0, 1.0, 1.0, 1.0, 1.0, 1.0, 1.0, 1.0, 1.0, 1.0, 1.0, 1.0, 1.0, 1.0, 1.0, 1.0, 1.0, 1.0, 1.0, 1.0, 1.0, 1.0, 1.0, 1.0, 1.0, 1.0, 1.0, 1.0, 1.0, 1.0, 1.0, 1.0, 1.0, 1.0, 1.0, 1.0, 1.0, 1.0, 1.0, 1.0, 1.0, 1.0, 1.0, 1.0, 1.0, 1.0, 1.0, 1.0, 1.0, 1.0, 1.0, 1.0, 1.0, 1.0, 1.0, 1.0, 1.0, 1.0, 1.0, 1.0, 1.0, 1.0, 1.0, 1.0, 1.0, 1.0, 1.0, 1.0, 1.0, 1.0, 1.0, 1.0, 1.0, 1.0, 1.0, 1.0, 1.0, 1.0, 1.0, 1.0, 1.0, 1.0, 1.0, 1.0, 1.0, 1.0, 1.0, 1.0, 1.0, 1.0, 1.0, 1.0, 1.0, 1.0, 1.0, 1.0, 1.0, 1.0, 1.0, 1.0, 1.0, 1.0, 1.0, 1.0, 1.0, 1.0, 1.0, 1.0, 1.0, 1.0, 1.0, 1.0, 1.0, 1.0, 1.0, 1.0, 1.0, 1.0, 1.0, 1.0, 1.0, 1.0, 1.0, 1.0, 1.0, 1.0, 1.0, 1.0, 1.0, 1.0, 1.0, 1.0, 1.0, 1.0, 1.0, 1.0, 1.0, 1.0, 1.0, 1.0, 1.0, 1.0, 1.0, 1.0, 1.0, 1.0, 1.0, 1.0, 1.0, 1.0, 1.0, 1.0, 1.0, 1.0, 1.0, 1.0, 1.0, 1.0, 1.0, 1.0, 1.0, 1.0, 1.0, 1.0, 1.0, 1.0, 1.0, 1.0, 1.0, 1.0, 1.0, 1.0, 1.0, 1.0, 1.0, 1.0, 1.0, 1.0, 1.0, 1.0, 1.0, 1.0, 1.0, 1.0, 1.0, 1.0, 1.0, 1.0, 1.0, 1.0, 1.0, 1.0, 1.0, 1.0, 1.0, 1.0, 1.0, 1.0, 1.0, 1.0, 1.0, 1.0, 1.0, 1.0, 1.0, 1.0, 1.0, 1.0, 1.0, 1.0, 1.0, 1.0, 1.0, 1.0, 1.0, 1.0, 1.0, 1.0, 1.0, 1.0, 1.0, 1.0, 1.0, 1.0, 1.0, 1.0, 1.0, 1.0, 1.0, 1.0, 1.0, 1.0, 1.0, 1.0, 1.0, 1.0, 1.0, 1.0, 1.0, 1.0, 1.0, 1.0, 1.0, 1.0, 1.0, 1.0, 1.0, 1.0, 1.0, 1.0, 1.0, 1.0, 1.0, 1.0, 1.0, 1.0, 1.0, 1.0, 1.0, 1.0, 1.0, 1.0, 1.0, 1.0, 1.0, 1.0, 1.0, 1.0, 1.0, 1.0, 1.0, 1.0, 1.0, 1.0, 1.0, 1.0, 1.0, 1.0, 1.0, 1.0, 1.0, 1.0, 1.0, 1.0, 1.0, 1.0, 1.0, 1.0, 1.0, 1.0, 1.0, 1.0, 1.0, 1.0, 1.0, 1.0, 1.0, 1.0, 1.0, 1.0, 1.0, 1.0, 1.0, 1.0, 1.0, 1.0, 1.0, 1.0, 1.0, 1.0, 1.0, 1.0, 1.0, 1.0, 1.0, 1.0, 1.0, 1.0, 1.0, 1.0, 1.0, 1.0, 1.0, 1.0, 1.0, 1.0, 1.0, 1.0, 1.0, 1.0, 1.0, 1.0, 1.0, 1.0, 1.0, 1.0, 1.0, 1.0, 1.0, 1.0, 1.0, 1.0, 1.0, 1.0, 1.0, 1.0, 1.0, 1.0, 1.0, 1.0, 1.0, 1.0, 1.0, 1.0, 1.0, 1.0, 1.0, 1.0, 1.0, 1.0, 1.0, 1.0, 1.0, 1.0, 1.0, 1.0, 1.0, 1.0, 1.0, 1.0, 1.0, 1.0, 1.0, 1.0, 1.0, 1.0, 1.0, 1.0, 1.0, 1.0, 1.0, 1.0, 1.0, 1.0, 1.0, 1.0, 1.0, 1.0, 1.0, 1.0, 1.0, 1.0, 1.0, 1.0, 1.0, 1.0, 1.0, 1.0, 1.0, 1.0, 1.0, 1.0, 1.0, 1.0, 1.0, 1.0, 1.0, 1.0, 1.0, 1.0, 1.0, 1.0, 1.0, 1.0, 1.0, 1.0, 1.0, 1.0, 1.0, 1.0, 1.0, 1.0, 1.0, 1.0, 1.0, 1.0, 1.0, 1.0, 1.0, 1.0, 1.0, 1.0, 1.0, 1.0, 1.0, 1.0, 1.0, 1.0, 1.0, 1.0, 1.0, 1.0, 1.0, 1.0, 1.0, 1.0, 1.0, 1.0, 1.0, 1.0, 1.0, 1.0, 1.0, 1.0, 1.0, 1.0, 1.0, 1.0, 1.0, 1.0, 1.0, 1.0, 1.0, 1.0, 1.0, 1.0, 1.0, 1.0, 1.0, 1.0, 1.0, 1.0, 1.0, 1.0, 1.0, 1.0, 1.0, 1.0, 1.0, 1.0])
me_sphere.use_remesh_preserve_volume = False
me_sphere.use_remesh_preserve_attributes = False
me_sphere.use_mirror_vertex_groups = False
me_sphere.update()

# ---- objects
ob_plane = bpy.data.objects.new('Plane', me_plane)
ob_sphere = bpy.data.objects.new('Sphere', me_sphere)

# ---- transforms, parenting, visibility, modifiers, constraints
ob_plane.location = (0.0, 0.0, -0.6672)
ob_plane.rotation_euler = (0.0, -0.0, -1.571)
ob_plane.scale = (1.875, 5.0, 1.0)
ob_plane.lock_rotations_4d = False
ob_plane.empty_display_type = 'ARROWS'
ob_plane.color = (0.0, 0.0, 0.0, 1.0)
ob_plane.lineart.crease_threshold = 0.0
ob_sphere.location = (0.0, 0.0, 0.0)
ob_sphere.rotation_euler = (0.0, -0.0, -1.571)
ob_sphere.scale = (1.015, 1.072, 1.75)
ob_sphere.lock_rotations_4d = False
ob_sphere.empty_display_type = 'ARROWS'
ob_sphere.color = (0.0, 0.0, 0.0, 1.0)
ob_sphere.lineart.crease_threshold = 0.0

# ---- collection membership
col_collection_1.objects.link(ob_plane)
col_collection_1.objects.link(ob_sphere)

# ---- scene / render settings (as saved in the file)
scene.frame_start = 1; scene.frame_end = 250; scene.frame_set(1)
scene.render.engine = 'BLENDER_EEVEE_NEXT'
scene.render.image_settings.file_format = 'JPEG'
scene.render.image_settings.color_mode = 'RGB'
scene.render.image_settings.compression = 90
scene.render.resolution_x = 800
scene.render.resolution_y = 600
scene.render.pixel_aspect_x = 100.0
scene.render.pixel_aspect_y = 100.0
scene.render.fps = 25
scene.render.dither_intensity = 0.0
scene.render.use_compositing = False
scene.render.use_sequencer = False
scene.render.bake_margin = 2
scene.render.bake_bias = 0.0
scene.render.use_stamp_time = False
scene.render.use_stamp_date = False
scene.render.use_stamp_frame = False
scene.render.use_stamp_camera = False
scene.render.use_stamp_scene = False
scene.render.use_stamp_filename = False
scene.render.use_stamp_render_time = False
scene.render.stamp_font_size = 0
scene.cycles.use_denoising = False
scene.cycles.samples = 10
scene.cycles.sampling_pattern = 'TABULATED_SOBOL'
scene.cycles.light_sampling_threshold = 0.0
scene.cycles.use_adaptive_sampling = False
scene.cycles.use_light_tree = False
scene.cycles.blur_glossy = 0.0
scene.cycles.volume_bounces = 1
scene.cycles.pixel_filter_type = 'GAUSSIAN'
scene.cycles.sample_clamp_indirect = 0.0
scene.view_settings.view_transform = 'Raw'
bpy.context.view_layer.update()

# ---- added for rendering (the .blend has no active camera): camera
cam_auto = bpy.data.cameras.new('AutoCamera')
cam_auto.lens = 50.0
cam_auto.sensor_width = 36.0
cam_auto.clip_end = 1000.0
ob_auto_camera = bpy.data.objects.new('AutoCamera', cam_auto)
scene.collection.objects.link(ob_auto_camera)
ob_auto_camera.location = (12.1863, -14.6058, 9.73723)
ob_auto_camera.rotation_euler = (1.09748, -7.21219e-08, 0.694738)
scene.camera = ob_auto_camera
bpy.context.view_layer.update()

